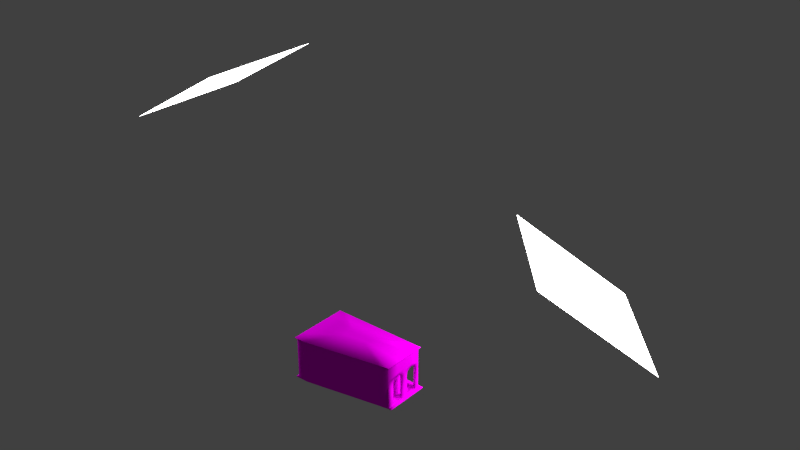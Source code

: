 # Source: EdificioCavourVagoncino1.blend  (saved by Blender 2.76.0; exported with 4.5.12 LTS)
import bpy
from mathutils import Matrix  # noqa: F401  (used for matrix-valued properties, if any)

bpy.ops.wm.read_factory_settings(use_empty=True)
scene = bpy.context.scene
scene.name = 'Scene'

# ---- collections
col_collection_1 = bpy.data.collections.new('Collection 1'); scene.collection.children.link(col_collection_1)

# ---- images (referenced by path relative to the original .blend; pixels are not part of the script)
import os
ASSET_DIR = os.environ.get("B2B_ASSET_DIR", "")  # directory of the original .blend (textures are referenced by path, not embedded)
HERE = os.path.dirname(os.path.abspath(__file__))  # packed textures are extracted next to this script under _unpacked/

def load_image(name, relpath, width, height, colorspace="sRGB"):
    """Load a texture the original file referenced (path relative to the .blend, or extracted next to this script)."""
    p = next((c for c in (os.path.join(HERE, relpath), os.path.join(ASSET_DIR, relpath)) if relpath and os.path.exists(c)), "")
    if p:
        img = bpy.data.images.load(p, check_existing=True)
        img.name = name
    else:  # same state as the original file: an image datablock whose file is absent (Cycles renders it pink)
        img = bpy.data.images.new(name, width, height)
        img.source = "FILE"
        img.filepath = "//" + (relpath or name)
    img.colorspace_settings.name = colorspace
    return img
img_edificiocavourvagoncino_txt_png = load_image('EdificioCavourVagoncino_TXT.png', 'EdificioCavourVagoncino_TXT.png', 1024, 1024, 'sRGB')

# ---- materials (node trees are filled in below, after node groups)
mat_material_002 = bpy.data.materials.new('Material.002')
mat_material_002.alpha_threshold = 0.0
mat_material_002.roughness = 0.5
mat_material_001 = bpy.data.materials.new('Material.001')
mat_material_001.alpha_threshold = 0.0
mat_material_001.roughness = 0.5

# ---- material node trees
mat_material_002.use_nodes = True; mat_material_002.node_tree.nodes.clear()
_N = mat_material_002.node_tree.nodes; _L = mat_material_002.node_tree.links
n0 = _N.new('ShaderNodeOutputMaterial'); n0.name = 'Material Output'; n0.location = (300, 300)
n1 = _N.new('ShaderNodeEmission'); n1.name = 'Emission'; n1.location = (10, 300)
n1.inputs[0].default_value = (0.8, 0.8, 0.8, 1.0)
n1.inputs[1].default_value = 10.0
_L.new(n1.outputs[0], n0.inputs[0])
n0.is_active_output = True
mat_material_001.use_nodes = True; mat_material_001.node_tree.nodes.clear()
_N = mat_material_001.node_tree.nodes; _L = mat_material_001.node_tree.links
n0 = _N.new('ShaderNodeOutputMaterial'); n0.name = 'Material Output'; n0.location = (300, 300)
n1 = _N.new('ShaderNodeBsdfDiffuse'); n1.name = 'Diffuse BSDF'; n1.location = (10, 300)
n2 = _N.new('ShaderNodeTexImage'); n2.name = 'Image Texture'; n2.location = (-288, 299)
n2.width = 140
n2.image = img_edificiocavourvagoncino_txt_png
_L.new(n1.outputs[0], n0.inputs[0])
_L.new(n2.outputs[0], n1.inputs[0])
n0.is_active_output = True

# ---- world
world_world = bpy.data.worlds.new('World'); scene.world = world_world
world_world.color = (0.05088, 0.05088, 0.05088)
world_world.use_sun_shadow = False
world_world.sun_shadow_jitter_overblur = 0.0
world_world.cycles.sampling_method = 'MANUAL'
world_world.cycles.sample_map_resolution = 256

# ---- meshes
me_plane_001 = bpy.data.meshes.new('Plane.001')
me_plane_001.from_pydata([(-1.0, -1.0, 0.0), (1.0, -1.0, 0.0), (-1.0, 1.0, 0.0), (1.0, 1.0, 0.0)], [], [(0, 1, 3, 2)])
me_plane_001.materials.append(mat_material_002)
me_plane_001.use_remesh_preserve_volume = False
me_plane_001.use_remesh_preserve_attributes = False
me_plane_001.use_mirror_vertex_groups = False
me_plane_001.update()
me_plane = bpy.data.meshes.new('Plane')
me_plane.from_pydata([(-1.0, -1.0, 0.0), (1.0, -1.0, 0.0), (-1.0, 1.0, 0.0), (1.0, 1.0, 0.0)], [], [(0, 1, 3, 2)])
me_plane.materials.append(mat_material_002)
me_plane.use_remesh_preserve_volume = False
me_plane.use_remesh_preserve_attributes = False
me_plane.use_mirror_vertex_groups = False
me_plane.update()
me_circle = bpy.data.meshes.new('Circle')
me_circle.from_pydata([(4.014, -1.155, 1.601), (3.845, -0.4283, 0.1812), (3.845, -0.5381, 0.01683), (3.845, -0.5767, -0.1771), (3.845, -0.8949, 0.2911), (3.845, -0.8949, 0.3296), (3.845, -0.8949, -0.1771), (3.845, -0.8949, 0.01683), (3.845, -0.8949, 0.1812), (4.014, -0.5767, -1.983), (4.014, -1.155, -1.983), (4.014, -0.2639, 0.2911), (4.014, -0.4283, 0.1812), (4.014, -0.5381, 0.01683), (4.014, -0.5767, -0.1771), (4.014, -1.155, 0.2911), (4.014, -1.155, 0.3296), (4.014, -1.155, -0.1771), (4.014, -1.155, 0.01683), (4.014, -1.155, 0.1812), (3.845, -0.2639, 0.2911), (3.845, -0.8949, -1.983), (3.845, -0.5767, -1.983), (4.144, -1.237, 1.571), (4.144, -1.237, 1.619), (3.339, -0.8949, 0.3296), (3.339, -0.8949, -1.983), (4.144, -0.5767, -1.983), (4.144, -1.155, -1.983), (4.144, -0.5767, -2.055), (4.144, -1.155, -2.055), (4.281, -0.5767, -2.055), (4.281, -1.155, -2.055), (4.281, -0.5767, -2.126), (4.281, -1.155, -2.126), (4.014, -1.155, 0.5418), (4.014, -1.155, 1.508), (-3.186, -2.509, 0.2905), (-3.186, -2.509, 0.3296), (-3.186, -2.509, 1.601), (-3.186, -2.509, 0.1806), (-3.186, -2.509, 0.01624), (-3.186, -2.509, -0.1777), (-4.014, -2.509, 0.1806), (-4.014, -2.509, 0.01624), (-4.014, -2.509, -0.1777), (-3.186, -2.509, -1.983), (-4.014, -2.509, -1.983), (-4.014, -2.509, 1.6), (-3.845, -0.4283, 0.1812), (-3.845, -0.5381, 0.01683), (-3.845, -0.5767, -0.1771), (-3.845, -1.468, 0.2911), (-3.845, -1.662, 0.3296), (-3.339, -2.326, 0.2905), (-3.339, -2.326, 0.3296), (-3.339, -2.326, -1.983), (-3.339, -2.326, 0.1806), (-3.339, -2.326, 0.01624), (-3.339, -2.326, -0.1777), (3.339, -0.8949, -0.1771), (-3.845, -1.155, -0.1771), (-3.845, -2.326, 0.1806), (-3.845, -2.326, 0.01624), (-3.845, -2.326, -0.1777), (-3.845, -2.326, -1.983), (-3.845, -1.194, 0.01683), (-3.845, -1.859, 0.2905), (-3.845, -1.304, 0.1812), (-4.014, -2.509, 0.329), (-4.014, -2.172, -1.983), (-4.014, -2.509, 0.2905), (-4.014, -2.172, -0.1777), (-4.014, -2.134, 0.01624), (-4.014, -2.024, 0.1806), (-4.014, -1.662, 1.601), (-4.014, -0.5767, -1.983), (-4.014, -1.155, -1.983), (-4.014, -0.2639, 0.2911), (-4.014, -0.4283, 0.1812), (-4.014, -0.5381, 0.01683), (-4.014, -0.5767, -0.1771), (-4.014, -1.468, 0.2911), (-4.014, -1.662, 0.3296), (-4.014, -1.155, -0.1771), (-4.014, -1.194, 0.01683), (-4.014, -1.859, 0.2905), (-4.014, -1.304, 0.1812), (-3.845, -0.2639, 0.2911), (-3.845, -1.155, -1.983), (-3.845, -0.5767, -1.983), (-3.845, -2.024, 0.1806), (-3.845, -2.134, 0.01624), (-3.845, -2.172, -0.1777), (-3.845, -2.172, -1.983), (-3.845, -2.326, 0.2905), (-3.845, -2.326, 0.3296), (-3.186, -2.64, 1.571), (-4.144, -2.64, 1.57), (-4.144, -1.662, 1.571), (-3.186, -2.64, 1.619), (-4.144, -2.64, 1.619), (-4.144, -1.662, 1.619), (-3.339, -1.326, 0.3296), (-3.339, -1.326, -1.983), (-4.144, -2.509, -1.983), (-4.144, -2.172, -1.983), (-4.144, -0.5767, -1.983), (-4.144, -1.155, -1.983), (-4.144, -2.509, -2.055), (4.144, -1.155, -2.126), (-4.144, -2.172, -2.055), (-4.144, -0.5767, -2.055), (-4.144, -1.155, -2.055), (-3.186, -2.509, -2.055), (-4.281, -2.509, -2.055), (-4.144, -2.509, -2.126), (-4.281, -2.509, -2.126), (-4.281, -2.172, -2.055), (-4.281, -0.5767, -2.055), (-4.281, -1.155, -2.055), (-3.186, -2.509, -2.126), (-4.281, -2.172, -2.126), (-4.281, -0.5767, -2.126), (-4.281, -1.155, -2.126), (-4.014, -0.8659, -1.983), (-4.014, -0.8659, 0.1812), (-4.014, -0.8659, -0.1771), (-4.014, -0.8659, 0.2911), (-4.014, -0.8659, 0.01683), (-4.014, -0.8659, 1.601), (-4.014, -0.865, 0.329), (-4.144, -0.8659, 1.571), (-4.144, -0.8659, 1.619), (-4.144, -0.8659, -1.983), (-4.144, -0.8659, -2.055), (-4.281, -0.8659, -2.055), (-4.281, -0.8659, -2.126), (-3.186, -2.509, 0.5418), (-4.014, -1.662, 0.5418), (-4.014, -2.509, 0.5412), (-4.014, -0.8652, 0.5413), (-3.186, -2.509, 1.508), (-4.014, -1.662, 1.508), (-4.014, -2.509, 1.508), (-4.014, -0.8658, 1.508), (2.827, 2.373, 0.1812), (3.383, 2.373, 0.2905), (2.718, 2.373, 0.01683), (1.085, 2.373, -0.1783), (1.124, 2.373, 0.01561), (1.234, 2.373, 0.18), (1.398, 2.373, 0.2898), (1.592, 2.373, 0.3284), (0.5067, 2.373, -0.1783), (0.4682, 2.373, 0.01561), (0.3583, 2.373, 0.18), (0.1939, 2.373, 0.2898), (2.679, 2.373, -0.1771), (1.085, 2.373, -1.983), (0.5067, 2.373, -1.983), (3.186, 2.373, 0.3296), (1.592, 2.373, 1.601), (2.992, 2.373, 0.2911), (2.101, 2.373, -0.1771), (2.062, 2.373, 0.01683), (1.952, 2.373, 0.1812), (1.788, 2.373, 0.2911), (2.679, 2.373, -1.983), (2.101, 2.373, -1.983), (3.186, 2.373, 1.601), (3.548, 2.373, 0.1806), (3.657, 2.373, 0.01624), (3.696, 2.373, -0.1777), (4.014, 2.373, 0.1806), (4.014, 2.373, 0.01624), (4.014, 2.373, -0.1777), (3.696, 2.373, -1.983), (4.014, 2.373, -1.983), (4.014, 2.373, 1.6), (3.845, 0.292, 0.1812), (3.845, 0.4019, 0.01683), (3.845, 0.4404, -0.1771), (3.845, 1.332, 0.2911), (3.845, 1.526, 0.3296), (2.827, 2.19, 0.1812), (3.383, 2.19, 0.2905), (2.718, 2.19, 0.01683), (1.085, 2.19, -0.1783), (1.124, 2.19, 0.01561), (1.234, 2.19, 0.18), (1.398, 2.19, 0.2898), (1.592, 2.19, 0.3284), (0.5067, 2.19, -0.1783), (0.4682, 2.19, 0.01561), (0.3583, 2.19, 0.18), (0.1939, 2.19, 0.2898), (2.679, 2.19, -0.1771), (1.085, 2.19, -1.983), (0.5067, 2.19, -1.983), (3.186, 2.19, 0.3296), (2.992, 2.19, 0.2911), (2.101, 2.19, -0.1771), (2.062, 2.19, 0.01683), (1.952, 2.19, 0.1812), (1.788, 2.19, 0.2911), (2.679, 2.19, -1.983), (2.101, 2.19, -1.983), (3.548, 2.19, 0.1806), (3.657, 2.19, 0.01624), (3.696, 2.19, -0.1777), (3.696, 2.19, -1.983), (3.845, 1.019, -0.1771), (3.845, -0.06812, 0.3284), (3.845, 2.19, 0.1806), (3.845, 2.19, 0.01624), (3.845, 2.19, -0.1777), (3.845, 2.19, -1.983), (3.845, 1.058, 0.01683), (3.845, 1.723, 0.2905), (3.845, 1.167, 0.1812), (4.014, 2.373, 0.329), (4.014, 2.036, -1.983), (4.014, 2.373, 0.2905), (4.014, 2.036, -0.1777), (4.014, 1.997, 0.01624), (4.014, 1.888, 0.1806), (4.014, 1.526, 1.601), (4.014, 0.4404, -1.983), (4.014, 1.019, -1.983), (4.014, 0.1276, 0.2911), (4.014, 0.292, 0.1812), (4.014, 0.4019, 0.01683), (4.014, 0.4404, -0.1771), (4.014, 1.332, 0.2911), (4.014, -0.06812, 1.601), (4.014, 1.526, 0.3296), (4.014, 1.019, -0.1771), (4.014, -0.06812, 0.3284), (4.014, 1.058, 0.01683), (4.014, 1.723, 0.2905), (4.014, 1.167, 0.1812), (3.845, 0.1276, 0.2911), (3.845, 1.019, -1.983), (3.845, 0.4404, -1.983), (3.845, 1.888, 0.1806), (3.845, 1.997, 0.01624), (3.845, 2.036, -0.1777), (3.845, 2.036, -1.983), (3.845, 2.19, 0.2905), (3.845, 2.19, 0.3296), (1.592, 2.503, 1.571), (3.186, 2.503, 1.571), (4.144, 2.503, 1.57), (4.144, 1.526, 1.571), (4.144, -0.06812, 1.571), (1.592, -1.725, 1.619), (3.186, -1.417, 1.619), (4.144, 1.526, 1.619), (4.144, -0.06812, 1.619), (1.592, 1.574, 0.3284), (3.339, 1.574, 0.3296), (3.339, -0.06812, 0.3284), (1.592, 1.574, -1.983), (3.339, 1.574, -1.983), (3.339, -0.06812, -1.983), (4.144, 2.503, -1.983), (4.144, 2.036, -1.983), (4.144, 0.4404, -1.983), (4.144, 1.019, -1.983), (1.085, 2.503, -1.983), (0.5067, 2.503, -1.983), (2.679, 2.503, -1.983), (2.101, 2.503, -1.983), (3.696, 2.503, -1.983), (4.144, 2.503, -2.055), (4.144, 2.036, -2.055), (4.144, 0.4404, -2.055), (4.144, 1.019, -2.055), (1.085, 2.503, -2.055), (0.5067, 2.503, -2.055), (2.679, 2.503, -2.055), (2.101, 2.503, -2.055), (3.696, 2.503, -2.055), (4.281, 2.64, -2.055), (1.085, 2.64, -2.055), (0.5067, 2.64, -2.055), (2.679, 2.64, -2.055), (2.101, 2.64, -2.055), (3.696, 2.64, -2.055), (4.281, 2.64, -2.126), (4.281, 2.036, -2.055), (4.281, 0.4404, -2.055), (4.281, 1.019, -2.055), (1.085, 2.64, -2.126), (0.5067, 2.64, -2.126), (2.679, 2.64, -2.126), (2.101, 2.64, -2.126), (3.696, 2.64, -2.126), (4.281, 2.036, -2.126), (4.281, 0.4404, -2.126), (4.281, 1.019, -2.126), (0.796, 2.373, -0.1783), (0.796, 2.373, 0.01561), (0.796, 2.373, 0.18), (0.796, 2.373, 0.2898), (0.796, 2.373, -1.983), (0.796, 2.373, 1.601), (0.796, 2.373, 0.329), (0.796, 2.503, 1.571), (0.796, -1.875, 1.619), (0.796, 2.503, -1.983), (0.796, 2.503, -2.055), (0.796, 2.64, -2.055), (0.796, 2.64, -2.126), (2.39, 2.373, -0.1771), (2.39, 2.373, 0.01683), (2.39, 2.373, 0.1812), (2.39, 2.373, 0.2911), (2.39, 2.373, -1.983), (2.389, 2.373, 1.601), (2.389, 2.373, 0.329), (4.014, 0.7297, -1.983), (4.014, 0.7297, 0.1812), (4.014, 0.7297, -0.1771), (4.014, 0.7297, 0.2911), (4.014, 0.7297, 0.01683), (4.014, 0.7297, 1.601), (4.014, 0.7288, 0.329), (2.389, 2.503, 1.571), (4.144, 0.7297, 1.571), (2.389, -1.571, 1.619), (4.144, 0.7297, 1.619), (4.144, 0.7297, -1.983), (2.39, 2.503, -1.983), (4.144, 0.7297, -2.055), (2.39, 2.503, -2.055), (2.39, 2.64, -2.055), (4.281, 0.7297, -2.055), (2.39, 2.64, -2.126), (4.281, 0.7297, -2.126), (1.592, 2.373, 0.5408), (3.186, 2.373, 0.5418), (4.014, 1.526, 0.5418), (4.014, -0.06812, 0.5408), (4.014, 2.373, 0.5412), (0.796, 2.373, 0.5413), (4.014, 0.7289, 0.5413), (2.389, 2.373, 0.5413), (1.592, 2.373, 1.508), (3.186, 2.373, 1.508), (4.014, 1.526, 1.508), (4.014, -0.06812, 1.508), (0.796, 2.373, 1.508), (2.389, 2.373, 1.508), (4.014, 2.373, 1.508), (4.014, 0.7295, 1.508), (-2.827, 2.373, 0.1812), (-3.383, 2.373, 0.2905), (-2.718, 2.373, 0.01683), (-1.085, 2.373, -0.1783), (-1.124, 2.373, 0.01561), (-1.234, 2.373, 0.18), (-1.398, 2.373, 0.2898), (-1.592, 2.373, 0.3284), (-0.5067, 2.373, -0.1783), (-0.4682, 2.373, 0.01561), (-0.3583, 2.373, 0.18), (-0.1939, 2.373, 0.2898), (-2.679, 2.373, -0.1771), (-1.085, 2.373, -1.983), (-0.5067, 2.373, -1.983), (-3.186, 2.373, 0.3296), (-1.592, 2.373, 1.601), (-2.992, 2.373, 0.2911), (-2.101, 2.373, -0.1771), (-2.062, 2.373, 0.01683), (-1.952, 2.373, 0.1812), (-1.788, 2.373, 0.2911), (-2.679, 2.373, -1.983), (-2.101, 2.373, -1.983), (-3.186, 2.373, 1.601), (-3.548, 2.373, 0.1806), (-3.657, 2.373, 0.01624), (-3.696, 2.373, -0.1777), (-4.014, 2.373, 0.1806), (-4.014, 2.373, 0.01624), (-4.014, 2.373, -0.1777), (-3.696, 2.373, -1.983), (-4.014, 2.373, -1.983), (-4.014, 2.373, 1.6), (-3.845, 0.292, 0.1812), (-3.845, 0.4019, 0.01683), (-3.845, 0.4404, -0.1771), (-3.845, 1.332, 0.2911), (-3.845, 1.526, 0.3296), (-2.827, 2.19, 0.1812), (-3.383, 2.19, 0.2905), (-2.718, 2.19, 0.01683), (-1.085, 2.19, -0.1783), (-1.124, 2.19, 0.01561), (-1.234, 2.19, 0.18), (-1.398, 2.19, 0.2898), (-1.592, 2.19, 0.3284), (-0.5067, 2.19, -0.1783), (-0.4682, 2.19, 0.01561), (-0.3583, 2.19, 0.18), (-0.1939, 2.19, 0.2898), (-2.679, 2.19, -0.1771), (-1.085, 2.19, -1.983), (-0.5067, 2.19, -1.983), (-3.186, 2.19, 0.3296), (-2.992, 2.19, 0.2911), (-2.101, 2.19, -0.1771), (-2.062, 2.19, 0.01683), (-1.952, 2.19, 0.1812), (-1.788, 2.19, 0.2911), (-2.679, 2.19, -1.983), (-2.101, 2.19, -1.983), (-3.548, 2.19, 0.1806), (-3.657, 2.19, 0.01624), (-3.696, 2.19, -0.1777), (-3.696, 2.19, -1.983), (-3.845, 1.019, -0.1771), (-3.845, -0.06812, 0.3284), (-3.845, 2.19, 0.1806), (-3.845, 2.19, 0.01624), (-3.845, 2.19, -0.1777), (-3.845, 2.19, -1.983), (-3.845, 1.058, 0.01683), (-3.845, 1.723, 0.2905), (-3.845, 1.167, 0.1812), (-4.014, 2.373, 0.329), (-4.014, 2.036, -1.983), (-4.014, 2.373, 0.2905), (-4.014, 2.036, -0.1777), (-4.014, 1.997, 0.01624), (-4.014, 1.888, 0.1806), (-4.014, 1.526, 1.601), (-4.014, 0.4404, -1.983), (-4.014, 1.019, -1.983), (-4.014, 0.1276, 0.2911), (-4.014, 0.292, 0.1812), (-4.014, 0.4019, 0.01683), (-4.014, 0.4404, -0.1771), (-4.014, 1.332, 0.2911), (-4.014, -0.06812, 1.601), (-4.014, 1.526, 0.3296), (-4.014, 1.019, -0.1771), (-4.014, -0.06812, 0.3284), (-4.014, 1.058, 0.01683), (-4.014, 1.723, 0.2905), (-4.014, 1.167, 0.1812), (-3.845, 0.1276, 0.2911), (-3.845, 1.019, -1.983), (-3.845, 0.4404, -1.983), (-3.845, 1.888, 0.1806), (-3.845, 1.997, 0.01624), (-3.845, 2.036, -0.1777), (-3.845, 2.036, -1.983), (-3.845, 2.19, 0.2905), (-3.845, 2.19, 0.3296), (-1.592, 2.503, 1.571), (-3.186, 2.503, 1.571), (-4.144, 2.503, 1.57), (-4.144, 1.526, 1.571), (-4.144, -0.06812, 1.571), (-1.592, -2.336, 1.619), (-4.144, 1.526, 1.619), (-4.144, -0.06812, 1.619), (-1.592, 1.574, 0.3284), (-3.339, 1.574, 0.3296), (-3.339, -0.06812, 0.3284), (-1.592, 1.574, -1.983), (-3.339, 1.574, -1.983), (-3.339, -0.06812, -1.983), (-4.144, 2.503, -1.983), (-4.144, 2.036, -1.983), (-4.144, 0.4404, -1.983), (-4.144, 1.019, -1.983), (-1.085, 2.503, -1.983), (-0.5067, 2.503, -1.983), (-2.679, 2.503, -1.983), (-2.101, 2.503, -1.983), (-3.696, 2.503, -1.983), (-4.144, 2.503, -2.055), (-4.144, 2.036, -2.055), (-4.144, 0.4404, -2.055), (-4.144, 1.019, -2.055), (-1.085, 2.503, -2.055), (-0.5067, 2.503, -2.055), (-2.679, 2.503, -2.055), (-2.101, 2.503, -2.055), (-3.696, 2.503, -2.055), (-4.281, 2.64, -2.055), (-1.085, 2.64, -2.055), (-0.5067, 2.64, -2.055), (-2.679, 2.64, -2.055), (-2.101, 2.64, -2.055), (-3.696, 2.64, -2.055), (-4.281, 2.64, -2.126), (-4.281, 2.036, -2.055), (-4.281, 0.4404, -2.055), (-4.281, 1.019, -2.055), (-1.085, 2.64, -2.126), (-0.5067, 2.64, -2.126), (-2.679, 2.64, -2.126), (-2.101, 2.64, -2.126), (-3.696, 2.64, -2.126), (-4.281, 2.036, -2.126), (-4.281, 0.4404, -2.126), (-4.281, 1.019, -2.126), (0.0, 2.373, 0.3296), (0.0, 2.373, 1.601), (0.0, 2.19, 0.3296), (0.0, 2.503, 1.571), (0.0, -2.029, 1.619), (0.0, 1.574, 0.3296), (0.0, 1.574, -1.983), (0.0, 2.373, -1.983), (0.0, 2.19, -1.983), (0.0, 2.503, -1.983), (0.0, 2.503, -2.055), (0.0, 2.64, -2.055), (0.0, 2.64, -2.126), (-0.796, 2.373, -0.1783), (-0.796, 2.373, 0.01561), (-0.796, 2.373, 0.18), (-0.796, 2.373, 0.2898), (-0.796, 2.373, -1.983), (-0.796, 2.373, 1.601), (-0.796, 2.373, 0.329), (-0.796, 2.503, 1.571), (-0.796, -2.182, 1.619), (-0.796, 2.503, -1.983), (-0.796, 2.503, -2.055), (-0.796, 2.64, -2.055), (-0.796, 2.64, -2.126), (-2.39, 2.373, -0.1771), (-2.39, 2.373, 0.01683), (-2.39, 2.373, 0.1812), (-2.39, 2.373, 0.2911), (-2.39, 2.373, -1.983), (-2.389, 2.373, 1.601), (-2.389, 2.373, 0.329), (-4.014, 0.7297, -1.983), (-4.014, 0.7297, 0.1812), (-4.014, 0.7297, -0.1771), (-4.014, 0.7297, 0.2911), (-4.014, 0.7297, 0.01683), (-4.014, 0.7297, 1.601), (-4.014, 0.7288, 0.329), (-2.389, 2.503, 1.571), (-4.144, 0.7297, 1.571), (-2.389, -2.486, 1.619), (-4.144, 0.7297, 1.619), (-4.144, 0.7297, -1.983), (-2.39, 2.503, -1.983), (-4.144, 0.7297, -2.055), (-2.39, 2.503, -2.055), (-2.39, 2.64, -2.055), (-4.281, 0.7297, -2.055), (-2.39, 2.64, -2.126), (-4.281, 0.7297, -2.126), (0.0, 2.373, 0.5418), (-1.592, 2.373, 0.5408), (-3.186, 2.373, 0.5418), (-4.014, 1.526, 0.5418), (-4.014, -0.06812, 0.5408), (-4.014, 2.373, 0.5412), (-0.796, 2.373, 0.5413), (-4.014, 0.7289, 0.5413), (-2.389, 2.373, 0.5413), (0.0, 2.373, 1.508), (-1.592, 2.373, 1.508), (-3.186, 2.373, 1.508), (-4.014, 1.526, 1.508), (-4.014, -0.06812, 1.508), (-0.796, 2.373, 1.508), (-2.389, 2.373, 1.508), (-4.014, 2.373, 1.508), (-4.014, 0.7295, 1.508), (3.845, -0.06812, -1.983), (4.014, -0.06812, -1.983), (4.144, -0.06812, -1.983), (4.144, -0.06812, -2.055), (4.281, -0.06812, -2.055), (4.281, -0.06812, -2.126), (-3.845, -0.06812, -1.983), (-4.014, -0.06812, -1.983), (-4.144, -0.06812, -1.983), (-4.144, -0.06812, -2.055), (-4.281, -0.06812, -2.055), (-4.281, -0.06812, -2.126), (3.339, -0.06812, -0.1771), (-3.339, -1.326, -0.1771), (-3.339, -0.06812, -0.1771), (3.339, 1.574, -0.1771), (0.0, 1.574, -0.1771), (1.592, 1.574, -0.1771), (-3.339, 1.574, -0.1771), (-1.592, 1.574, -0.1771), (3.339, -0.06812, 0.01683), (-3.339, -1.326, 0.01683), (-3.339, -0.06812, 0.01683), (3.339, -0.8949, 0.01683), (1.592, 1.574, 0.01683), (-1.592, 1.574, 0.01683), (3.339, 1.574, 0.01683), (0.0, 1.574, 0.01683), (-3.339, 1.574, 0.01683), (3.339, -0.06812, 0.1812), (-3.339, -0.06812, 0.1812), (1.592, 1.574, 0.1812), (-1.592, 1.574, 0.1812), (-3.339, -1.326, 0.1812), (3.339, -0.8949, 0.1812), (3.339, 1.574, 0.1812), (0.0, 1.574, 0.1812), (-3.339, 1.574, 0.1812), (3.339, -0.06812, 0.2911), (-3.339, -0.06812, 0.2911), (1.592, 1.574, 0.2911), (-1.592, 1.574, 0.2911), (-3.339, -1.326, 0.2911), (3.339, -0.8949, 0.2911), (3.339, 1.574, 0.2911), (0.0, 1.574, 0.2911), (-3.339, 1.574, 0.2911), (4.014, -1.155, -2.055), (4.014, -1.155, -2.126), (-4.014, -2.509, -2.126), (-4.014, -2.509, -2.055), (1.592, -1.725, 1.571), (3.186, -1.417, 1.571), (0.796, -1.875, 1.571), (2.389, -1.571, 1.571), (-1.592, -2.336, 1.571), (0.0, -2.029, 1.571), (-0.796, -2.182, 1.571), (-2.389, -2.486, 1.571), (1.592, -1.601, -2.126), (3.186, -1.293, -2.126), (0.796, -1.75, -2.126), (2.389, -1.447, -2.126), (-1.592, -2.212, -2.126), (0.0, -1.904, -2.126), (-0.796, -2.058, -2.126), (-2.389, -2.361, -2.126), (3.186, -1.29, 1.601), (-0.796, -2.055, 1.601), (0.0, -1.902, 1.601), (0.796, -1.748, 1.601), (1.592, -1.598, 1.601), (-1.592, -2.209, 1.601), (2.389, -1.444, 1.601), (-2.389, -2.359, 1.601), (3.186, -1.292, 1.508), (-0.796, -2.057, 1.508), (0.796, -1.749, 1.508), (-1.592, -2.211, 1.508), (2.389, -1.446, 1.508), (0.0, -1.903, 1.508), (1.592, -1.599, 1.508), (-2.389, -2.36, 1.508), (3.186, -1.292, 0.5418), (-0.796, -2.057, 0.5418), (0.796, -1.75, 0.5418), (-1.592, -2.211, 0.5418), (2.389, -1.446, 0.5418), (0.0, -1.904, 0.5418), (1.592, -1.6, 0.5418), (-2.389, -2.361, 0.5418), (3.186, -1.293, 0.3296), (-0.796, -2.058, 0.3296), (0.796, -1.75, 0.3296), (-1.592, -2.212, 0.3296), (2.389, -1.447, 0.3296), (0.0, -1.904, 0.3296), (1.592, -1.6, 0.3296), (-2.389, -2.361, 0.3296), (3.186, -1.293, 0.2905), (-0.796, -2.058, 0.2905), (0.796, -1.75, 0.2905), (-1.592, -2.212, 0.2905), (2.389, -1.447, 0.2905), (0.0, -1.904, 0.2905), (1.592, -1.601, 0.2905), (-2.389, -2.361, 0.2905), (3.186, -1.293, 0.1806), (-0.796, -2.058, 0.1806), (0.796, -1.75, 0.1806), (-1.592, -2.212, 0.1806), (2.389, -1.447, 0.1806), (0.0, -1.904, 0.1806), (1.592, -1.601, 0.1806), (-2.389, -2.361, 0.1806), (3.186, -1.293, 0.01624), (-0.796, -2.058, 0.01624), (0.796, -1.75, 0.01624), (-1.592, -2.212, 0.01624), (2.389, -1.447, 0.01624), (0.0, -1.904, 0.01624), (1.592, -1.601, 0.01624), (-2.389, -2.361, 0.01624), (3.186, -1.293, -0.1777), (-0.796, -2.058, -0.1777), (0.796, -1.75, -0.1777), (-1.592, -2.212, -0.1777), (2.389, -1.447, -0.1777), (0.0, -1.904, -0.1777), (1.592, -1.601, -0.1777), (-2.389, -2.361, -0.1777), (3.186, -1.293, -1.983), (-0.796, -2.058, -1.983), (0.796, -1.75, -1.983), (-1.592, -2.212, -1.983), (2.389, -1.447, -1.983), (0.0, -1.904, -1.983), (1.592, -1.601, -1.983), (-2.389, -2.361, -1.983), (3.186, -1.293, -2.055), (-0.796, -2.058, -2.055), (0.796, -1.75, -2.055), (-1.592, -2.212, -2.055), (2.389, -1.447, -2.055), (0.0, -1.904, -2.055), (1.592, -1.601, -2.055), (-2.389, -2.361, -2.055), (1.592, 2.503, 1.619), (3.186, 2.503, 1.619), (4.144, 2.503, 1.619), (0.796, 2.503, 1.619), (2.389, 2.503, 1.619), (-1.592, 2.503, 1.619), (-3.186, 2.503, 1.619), (-4.144, 2.503, 1.619), (0.0, 2.503, 1.619), (-0.796, 2.503, 1.619), (-2.389, 2.503, 1.619), (-1.255, -0.6829, 2.039), (-1.255, -0.3153, 2.039), (1.255, 0.4256, 2.039), (1.255, -0.06812, 2.039), (1.255, 0.179, 2.039), (-1.255, 0.6476, 2.039), (-1.255, -0.06812, 2.039), (-1.255, 0.179, 2.039), (1.255, -0.32, 2.039), (-1.05, -0.6829, 2.039), (0.4823, -0.4463, 2.039), (0.9651, -0.3667, 2.039), (0.2411, -0.485, 2.039), (0.7237, -0.4065, 2.039), (-0.4823, -0.6044, 2.039), (0.0, -0.5248, 2.039), (-0.2411, -0.5646, 2.039), (-0.8201, -0.6601, 2.039), (0.4823, 0.6476, 2.039), (0.9651, 0.6476, 2.039), (1.255, 0.6476, 2.039), (0.2411, 0.6476, 2.039), (0.7237, 0.6476, 2.039), (-0.4823, 0.6476, 2.039), (-0.9651, 0.6476, 2.039), (0.0, 0.6476, 2.039), (-0.2411, 0.6476, 2.039), (-0.7237, 0.6476, 2.039), (0.2411, 0.08132, 2.039), (0.0, 0.06142, 2.039), (-0.2411, 0.04152, 2.039), (-0.4823, 0.02162, 2.039), (-0.7719, -0.006227, 2.039), (-1.008, -0.01762, 2.039), (0.9651, 0.1405, 2.039), (0.7237, 0.1206, 2.039), (0.4823, 0.1007, 2.039), (0.2411, -0.1848, 2.039), (0.0, -0.2147, 2.039), (-0.2411, -0.2445, 2.039), (-0.4823, -0.2744, 2.039), (-0.796, -0.3162, 2.039), (-1.029, -0.3333, 2.039), (0.9651, -0.09613, 2.039), (0.7237, -0.126, 2.039), (0.4823, -0.1558, 2.039), (0.2411, 0.3398, 2.039), (0.0, 0.3289, 2.039), (-0.2411, 0.3181, 2.039), (-0.4823, 0.3073, 2.039), (-0.7499, 0.2922, 2.039), (-0.9882, 0.286, 2.039), (0.9651, 0.3719, 2.039), (0.7237, 0.3611, 2.039), (0.4823, 0.3503, 2.039)], [], [(11, 20, 213, 238), (20, 1, 8, 4), (4, 5, 213, 20), (12, 1, 20, 11), (2, 7, 8, 1), (14, 3, 2, 13), (3, 6, 7, 2), (344, 35, 16, 238), (21, 6, 3, 22), (15, 11, 238, 16), (17, 10, 9, 14), (18, 13, 12, 19), (13, 2, 1, 12), (9, 22, 3, 14), (17, 14, 13, 18), (19, 12, 11, 15), (235, 255, 23, 0), (213, 5, 25, 262), (594, 60, 26, 265), (21, 22, 265, 26), (23, 255, 259, 24), (9, 10, 28, 27), (27, 28, 30, 29), (29, 30, 32, 31), (352, 36, 35, 344), (235, 0, 36, 352), (41, 40, 43, 44), (42, 41, 44, 45), (42, 45, 47, 46), (72, 45, 44, 73), (70, 72, 93, 94), (78, 449, 424, 88), (67, 53, 96, 95), (88, 52, 68, 49), (52, 88, 424, 53), (73, 74, 91, 92), (58, 63, 62, 57), (144, 48, 75, 143), (73, 44, 43, 74), (607, 609, 598, 601), (59, 64, 63, 58), (72, 73, 92, 93), (82, 87, 68, 52), (79, 78, 88, 49), (50, 49, 68, 66), (81, 80, 50, 51), (51, 50, 66, 61), (74, 43, 71, 86), (40, 37, 71, 43), (145, 143, 75, 130), (128, 131, 449, 78), (89, 90, 51, 61), (127, 81, 76, 125), (129, 126, 79, 80), (127, 129, 80, 81), (87, 85, 66, 68), (85, 84, 61, 66), (86, 83, 53, 67), (80, 79, 49, 50), (83, 82, 52, 53), (86, 71, 69, 83), (144, 142, 39, 48), (76, 81, 51, 90), (84, 77, 89, 61), (74, 86, 67, 91), (126, 128, 78, 79), (37, 38, 69, 71), (91, 67, 95, 62), (92, 91, 62, 63), (54, 95, 96, 55), (57, 62, 95, 54), (94, 93, 64, 65), (72, 70, 47, 45), (93, 92, 63, 64), (39, 97, 98, 48), (48, 98, 99, 75), (130, 132, 466, 446), (97, 100, 101, 98), (98, 101, 102, 99), (132, 133, 469, 466), (424, 472, 103, 53), (96, 53, 103, 55), (596, 475, 104, 595), (77, 70, 94, 89), (610, 607, 601, 600), (65, 104, 89, 94), (89, 104, 475, 90), (125, 134, 108, 77), (77, 108, 106, 70), (70, 106, 105, 47), (108, 113, 111, 106), (134, 135, 113, 108), (115, 117, 116, 109), (135, 136, 120, 113), (113, 120, 118, 111), (120, 124, 122, 118), (118, 122, 117, 115), (136, 137, 124, 120), (119, 123, 137, 136), (112, 119, 136, 135), (107, 112, 135, 134), (76, 107, 134, 125), (99, 102, 133, 132), (75, 99, 132, 130), (87, 82, 128, 126), (84, 85, 129, 127), (85, 87, 126, 129), (84, 127, 125, 77), (82, 83, 131, 128), (577, 145, 130, 446), (449, 131, 141, 568), (69, 38, 138, 140), (131, 83, 139, 141), (69, 140, 139, 83), (568, 141, 145, 577), (140, 138, 142, 144), (141, 139, 143, 145), (140, 144, 143, 139), (303, 155, 156, 304), (302, 154, 155, 303), (304, 156, 157, 305), (172, 171, 174, 175), (302, 306, 160, 154), (315, 164, 165, 316), (316, 165, 166, 317), (317, 166, 167, 318), (315, 319, 169, 164), (353, 307, 162, 349), (173, 172, 175, 176), (173, 176, 178, 177), (354, 320, 170, 350), (318, 167, 153, 321), (206, 197, 202, 207), (224, 176, 175, 225), (222, 224, 247, 248), (198, 188, 193, 199), (202, 197, 187, 203), (203, 187, 185, 204), (230, 238, 213, 242), (195, 194, 189, 190), (219, 184, 250, 249), (242, 183, 220, 180), (183, 242, 213, 184), (155, 194, 195, 156), (164, 202, 203, 165), (156, 195, 196, 157), (157, 196, 514, 512), (165, 203, 204, 166), (173, 210, 209, 172), (146, 185, 187, 148), (166, 204, 205, 167), (147, 186, 200, 161), (161, 200, 201, 163), (163, 201, 185, 146), (148, 187, 197, 158), (160, 199, 193, 154), (150, 189, 188, 149), (169, 207, 202, 164), (149, 188, 198, 159), (151, 190, 189, 150), (158, 197, 206, 168), (172, 209, 208, 171), (152, 191, 190, 151), (171, 208, 186, 147), (153, 192, 191, 152), (154, 193, 194, 155), (167, 205, 192, 153), (177, 211, 210, 173), (201, 200, 192, 205), (514, 196, 191, 192), (195, 190, 191, 196), (193, 188, 189, 194), (225, 226, 245, 246), (205, 204, 185, 201), (209, 215, 214, 208), (355, 179, 227, 351), (225, 175, 174, 226), (211, 217, 216, 210), (210, 216, 215, 209), (224, 225, 246, 247), (234, 241, 220, 183), (231, 230, 242, 180), (181, 180, 220, 218), (233, 232, 181, 182), (182, 181, 218, 212), (226, 174, 223, 240), (171, 147, 223, 174), (356, 351, 227, 327), (325, 328, 238, 230), (243, 244, 182, 212), (324, 233, 228, 322), (326, 323, 231, 232), (324, 326, 232, 233), (241, 239, 218, 220), (239, 237, 212, 218), (240, 236, 184, 219), (232, 231, 180, 181), (236, 234, 183, 184), (240, 223, 221, 236), (355, 350, 170, 179), (228, 233, 182, 244), (237, 229, 243, 212), (226, 240, 219, 245), (323, 325, 230, 231), (147, 161, 221, 223), (245, 219, 249, 214), (246, 245, 214, 215), (186, 249, 250, 200), (208, 214, 249, 186), (248, 247, 216, 217), (224, 222, 178, 176), (305, 157, 512, 308), (247, 246, 215, 216), (170, 252, 253, 179), (179, 253, 254, 227), (320, 329, 252, 170), (327, 330, 255, 235), (307, 309, 251, 162), (330, 332, 259, 255), (192, 260, 517, 514), (213, 262, 261, 184), (200, 261, 260, 192), (250, 184, 261, 200), (594, 265, 264, 597), (599, 263, 518, 598), (597, 264, 263, 599), (207, 169, 159, 198), (168, 206, 211, 177), (229, 222, 248, 243), (160, 519, 520, 199), (518, 263, 199, 520), (199, 263, 207, 198), (206, 207, 263, 264), (217, 211, 206, 264), (217, 264, 243, 248), (243, 264, 265, 244), (322, 333, 269, 229), (229, 269, 267, 222), (222, 267, 266, 178), (306, 311, 271, 160), (169, 273, 270, 159), (160, 271, 521, 519), (177, 274, 272, 168), (271, 280, 522, 521), (319, 334, 273, 169), (178, 266, 274, 177), (311, 312, 280, 271), (269, 278, 276, 267), (333, 335, 278, 269), (266, 275, 283, 274), (273, 282, 279, 270), (334, 336, 282, 273), (274, 283, 281, 272), (267, 276, 275, 266), (312, 313, 286, 280), (280, 286, 523, 522), (282, 288, 285, 279), (336, 337, 288, 282), (275, 284, 289, 283), (283, 289, 287, 281), (284, 290, 298, 289), (335, 338, 293, 278), (278, 293, 291, 276), (276, 291, 284, 275), (288, 297, 294, 285), (293, 301, 299, 291), (289, 298, 296, 287), (337, 339, 297, 288), (291, 299, 290, 284), (338, 340, 301, 293), (286, 295, 524, 523), (313, 314, 295, 286), (285, 294, 314, 313), (279, 285, 313, 312), (270, 279, 312, 311), (159, 270, 311, 306), (513, 515, 309, 307), (152, 305, 308, 153), (573, 513, 307, 353), (149, 159, 306, 302), (151, 304, 305, 152), (149, 302, 303, 150), (150, 303, 304, 151), (292, 300, 340, 338), (287, 296, 339, 337), (277, 292, 338, 335), (281, 287, 337, 336), (272, 281, 336, 334), (268, 277, 335, 333), (168, 272, 334, 319), (228, 268, 333, 322), (254, 258, 332, 330), (227, 254, 330, 327), (162, 251, 329, 320), (241, 234, 325, 323), (237, 239, 326, 324), (239, 241, 323, 326), (237, 324, 322, 229), (234, 236, 328, 325), (352, 356, 327, 235), (163, 318, 321, 161), (349, 162, 320, 354), (158, 168, 319, 315), (146, 317, 318, 163), (148, 316, 317, 146), (158, 315, 316, 148), (153, 341, 348, 321), (238, 328, 347, 344), (512, 564, 346, 308), (221, 161, 342, 345), (328, 236, 343, 347), (221, 345, 343, 236), (321, 348, 342, 161), (308, 346, 341, 153), (341, 349, 354, 348), (344, 347, 356, 352), (564, 573, 353, 346), (345, 342, 350, 355), (347, 343, 351, 356), (345, 355, 351, 343), (348, 354, 350, 342), (346, 353, 349, 341), (526, 527, 367, 366), (525, 526, 366, 365), (527, 528, 368, 367), (383, 386, 385, 382), (525, 365, 371, 529), (538, 539, 376, 375), (539, 540, 377, 376), (540, 541, 378, 377), (538, 375, 380, 542), (578, 574, 373, 530), (384, 387, 386, 383), (384, 388, 389, 387), (579, 575, 381, 543), (541, 544, 364, 378), (417, 418, 413, 408), (435, 436, 386, 387), (433, 459, 458, 435), (409, 410, 404, 399), (413, 414, 398, 408), (414, 415, 396, 398), (441, 453, 424, 449), (406, 401, 400, 405), (430, 460, 461, 395), (453, 391, 431, 394), (394, 395, 424, 453), (366, 367, 406, 405), (375, 376, 414, 413), (367, 368, 407, 406), (368, 512, 514, 407), (376, 377, 415, 414), (384, 383, 420, 421), (357, 359, 398, 396), (377, 378, 416, 415), (358, 372, 411, 397), (372, 374, 412, 411), (374, 357, 396, 412), (359, 369, 408, 398), (371, 365, 404, 410), (361, 360, 399, 400), (380, 375, 413, 418), (360, 370, 409, 399), (362, 361, 400, 401), (369, 379, 417, 408), (383, 382, 419, 420), (363, 362, 401, 402), (382, 358, 397, 419), (364, 363, 402, 403), (365, 366, 405, 404), (378, 364, 403, 416), (388, 384, 421, 422), (412, 416, 403, 411), (514, 403, 402, 407), (406, 407, 402, 401), (404, 405, 400, 399), (436, 457, 456, 437), (416, 412, 396, 415), (420, 419, 425, 426), (580, 576, 438, 390), (436, 437, 385, 386), (422, 421, 427, 428), (421, 420, 426, 427), (435, 458, 457, 436), (445, 394, 431, 452), (442, 391, 453, 441), (392, 429, 431, 391), (444, 393, 392, 443), (393, 423, 429, 392), (437, 451, 434, 385), (382, 385, 434, 358), (581, 550, 438, 576), (548, 441, 449, 551), (454, 423, 393, 455), (547, 545, 439, 444), (549, 443, 442, 546), (547, 444, 443, 549), (452, 431, 429, 450), (450, 429, 423, 448), (451, 430, 395, 447), (443, 392, 391, 442), (447, 395, 394, 445), (451, 447, 432, 434), (580, 390, 381, 575), (439, 455, 393, 444), (448, 423, 454, 440), (437, 456, 430, 451), (546, 442, 441, 548), (358, 434, 432, 372), (456, 425, 460, 430), (457, 426, 425, 456), (397, 411, 461, 460), (419, 397, 460, 425), (459, 428, 427, 458), (435, 387, 389, 433), (528, 531, 512, 368), (458, 427, 426, 457), (381, 390, 464, 463), (390, 438, 465, 464), (543, 381, 463, 552), (550, 446, 466, 553), (530, 373, 462, 532), (553, 466, 469, 555), (403, 514, 517, 470), (424, 395, 471, 472), (411, 403, 470, 471), (461, 411, 471, 395), (596, 600, 474, 475), (601, 598, 518, 473), (600, 601, 473, 474), (418, 409, 370, 380), (379, 388, 422, 417), (440, 454, 459, 433), (371, 410, 520, 519), (518, 520, 410, 473), (410, 409, 418, 473), (417, 474, 473, 418), (428, 474, 417, 422), (428, 459, 454, 474), (454, 455, 475, 474), (545, 440, 479, 556), (440, 433, 477, 479), (433, 389, 476, 477), (529, 371, 481, 534), (380, 370, 480, 483), (371, 519, 521, 481), (388, 379, 482, 484), (481, 521, 522, 490), (542, 380, 483, 557), (389, 388, 484, 476), (534, 481, 490, 535), (479, 477, 486, 488), (556, 479, 488, 558), (476, 484, 493, 485), (483, 480, 489, 492), (557, 483, 492, 559), (484, 482, 491, 493), (477, 476, 485, 486), (535, 490, 496, 536), (490, 522, 523, 496), (492, 489, 495, 498), (559, 492, 498, 560), (485, 493, 499, 494), (493, 491, 497, 499), (494, 499, 508, 500), (558, 488, 503, 561), (488, 486, 501, 503), (486, 485, 494, 501), (498, 495, 504, 507), (503, 501, 509, 511), (499, 497, 506, 508), (560, 498, 507, 562), (501, 494, 500, 509), (561, 503, 511, 563), (496, 523, 524, 505), (536, 496, 505, 537), (495, 536, 537, 504), (489, 535, 536, 495), (480, 534, 535, 489), (370, 529, 534, 480), (513, 530, 532, 515), (363, 364, 531, 528), (573, 578, 530, 513), (360, 525, 529, 370), (362, 363, 528, 527), (360, 361, 526, 525), (361, 362, 527, 526), (502, 561, 563, 510), (497, 560, 562, 506), (487, 558, 561, 502), (491, 559, 560, 497), (482, 557, 559, 491), (478, 556, 558, 487), (379, 542, 557, 482), (439, 545, 556, 478), (465, 553, 555, 468), (438, 550, 553, 465), (373, 543, 552, 462), (452, 546, 548, 445), (448, 547, 549, 450), (450, 549, 546, 452), (448, 440, 545, 547), (445, 548, 551, 447), (577, 446, 550, 581), (374, 372, 544, 541), (574, 579, 543, 373), (369, 538, 542, 379), (357, 374, 541, 540), (359, 357, 540, 539), (369, 359, 539, 538), (364, 544, 572, 565), (449, 568, 571, 551), (512, 531, 570, 564), (432, 569, 566, 372), (551, 571, 567, 447), (432, 447, 567, 569), (544, 372, 566, 572), (531, 364, 565, 570), (565, 572, 579, 574), (568, 577, 581, 571), (564, 570, 578, 573), (569, 580, 575, 566), (571, 581, 576, 567), (569, 567, 576, 580), (572, 566, 575, 579), (570, 565, 574, 578), (583, 228, 244, 582), (584, 268, 228, 583), (584, 585, 277, 268), (586, 292, 277, 585), (587, 300, 292, 586), (33, 587, 586, 31), (31, 586, 585, 29), (27, 29, 585, 584), (27, 584, 583, 9), (9, 583, 582, 22), (265, 22, 582, 244), (589, 588, 455, 439), (590, 589, 439, 478), (590, 478, 487, 591), (592, 591, 487, 502), (593, 592, 502, 510), (123, 119, 592, 593), (119, 112, 591, 592), (107, 590, 591, 112), (107, 76, 589, 590), (76, 90, 588, 589), (475, 455, 588, 90), (56, 65, 64, 59), (65, 56, 104), (604, 610, 600, 596), (608, 597, 599, 606), (606, 599, 598, 609), (602, 594, 597, 608), (604, 596, 595, 603), (602, 605, 60, 594), (611, 616, 605, 602), (612, 604, 603, 615), (611, 602, 608, 617), (613, 606, 609, 618), (617, 608, 606, 613), (612, 619, 610, 604), (619, 614, 607, 610), (614, 618, 609, 607), (623, 627, 618, 614), (628, 623, 614, 619), (621, 628, 619, 612), (626, 617, 613, 622), (622, 613, 618, 627), (620, 611, 617, 626), (621, 612, 615, 624), (620, 625, 616, 611), (262, 25, 625, 620), (472, 621, 624, 103), (262, 620, 626, 261), (260, 622, 627, 517), (261, 626, 622, 260), (472, 471, 628, 621), (471, 470, 623, 628), (470, 517, 627, 623), (4, 625, 25, 5), (8, 616, 625, 4), (7, 605, 616, 8), (6, 60, 605, 7), (21, 26, 60, 6), (54, 55, 103, 624), (57, 54, 624, 615), (58, 57, 615, 603), (59, 58, 603, 595), (595, 104, 56, 59), (30, 28, 10, 629), (632, 631, 121, 114), (30, 629, 630, 110), (106, 111, 109, 105), (111, 118, 115, 109), (32, 30, 110, 34), (109, 116, 631, 632), (47, 632, 114, 46), (105, 109, 632, 47), (516, 533, 639, 638), (467, 554, 640, 637), (310, 516, 638, 635), (533, 467, 637, 639), (331, 256, 633, 636), (257, 331, 636, 634), (256, 310, 635, 633), (726, 722, 647, 646), (727, 723, 643, 641), (722, 724, 645, 647), (721, 725, 644, 642), (725, 727, 641, 644), (724, 728, 648, 645), (723, 726, 646, 643), (635, 638, 651, 652), (637, 640, 656, 654), (636, 633, 653, 655), (634, 636, 655, 649), (639, 637, 654, 650), (633, 635, 652, 653), (638, 639, 650, 651), (652, 651, 662, 659), (654, 656, 664, 660), (655, 653, 663, 661), (649, 655, 661, 657), (650, 654, 660, 658), (653, 652, 659, 663), (651, 650, 658, 662), (0, 649, 657, 36), (659, 662, 670, 667), (660, 664, 672, 668), (661, 663, 671, 669), (657, 661, 669, 665), (658, 660, 668, 666), (663, 659, 667, 671), (662, 658, 666, 670), (36, 657, 665, 35), (667, 670, 678, 675), (668, 672, 680, 676), (669, 671, 679, 677), (665, 669, 677, 673), (666, 668, 676, 674), (671, 667, 675, 679), (670, 666, 674, 678), (35, 665, 673, 16), (675, 678, 686, 683), (676, 680, 688, 684), (677, 679, 687, 685), (673, 677, 685, 681), (674, 676, 684, 682), (679, 675, 683, 687), (678, 674, 682, 686), (16, 673, 681, 15), (683, 686, 694, 691), (684, 688, 696, 692), (685, 687, 695, 693), (681, 685, 693, 689), (682, 684, 692, 690), (687, 683, 691, 695), (686, 682, 690, 694), (15, 681, 689, 19), (691, 694, 702, 699), (692, 696, 704, 700), (693, 695, 703, 701), (689, 693, 701, 697), (690, 692, 700, 698), (695, 691, 699, 703), (694, 690, 698, 702), (19, 689, 697, 18), (699, 702, 710, 707), (700, 704, 712, 708), (701, 703, 711, 709), (697, 701, 709, 705), (698, 700, 708, 706), (703, 699, 707, 711), (702, 698, 706, 710), (18, 697, 705, 17), (707, 710, 718, 715), (708, 712, 720, 716), (709, 711, 719, 717), (705, 709, 717, 713), (706, 708, 716, 714), (711, 707, 715, 719), (710, 706, 714, 718), (17, 705, 713, 10), (715, 718, 726, 723), (716, 720, 728, 724), (23, 634, 649, 0), (717, 719, 727, 725), (713, 717, 725, 721), (714, 716, 724, 722), (719, 715, 723, 727), (718, 714, 722, 726), (10, 713, 721, 629), (554, 100, 97, 640), (24, 257, 634, 23), (629, 721, 642, 630), (728, 114, 121, 648), (656, 39, 142, 664), (664, 142, 138, 672), (672, 138, 38, 680), (680, 38, 37, 688), (688, 37, 40, 696), (696, 40, 41, 704), (704, 41, 42, 712), (712, 42, 46, 720), (720, 46, 114, 728), (640, 97, 39, 656), (463, 464, 736, 735), (532, 462, 734, 738), (552, 463, 735, 739), (309, 515, 737, 732), (329, 251, 729, 733), (251, 309, 732, 729), (515, 532, 738, 737), (252, 329, 733, 730), (462, 552, 739, 734), (253, 252, 730, 731), (464, 465, 468, 736), (254, 253, 731, 258), (31, 32, 34, 33), (469, 133, 741, 746), (332, 258, 742, 744), (468, 555, 747, 745), (133, 102, 740, 741), (259, 332, 744, 743), (555, 469, 746, 747), (738, 734, 763, 766), (331, 257, 751, 753), (467, 533, 756, 754), (731, 730, 759, 760), (739, 735, 764, 767), (516, 310, 752, 755), (732, 737, 765, 761), (554, 467, 754, 757), (729, 732, 761, 758), (257, 24, 748, 751), (730, 733, 762, 759), (533, 516, 755, 756), (734, 739, 767, 763), (310, 256, 750, 752), (741, 740, 749, 782), (737, 738, 766, 765), (256, 331, 753, 750), (100, 554, 757, 749), (733, 729, 758, 762), (745, 747, 791, 764), (731, 760, 742, 258), (24, 259, 743, 748), (787, 786, 761, 765), (787, 765, 766, 788), (788, 766, 763, 789), (789, 763, 767, 790), (790, 767, 764, 791), (793, 792, 759, 762), (794, 793, 762, 758), (786, 794, 758, 761), (777, 785, 776, 768), (785, 784, 775, 776), (784, 783, 774, 775), (781, 772, 773, 782), (780, 771, 772, 781), (779, 770, 771, 780), (778, 769, 770, 779), (778, 777, 768, 769), (755, 752, 777, 778), (755, 778, 779, 756), (756, 779, 780, 754), (754, 780, 781, 757), (757, 781, 782, 749), (753, 751, 783, 784), (750, 753, 784, 785), (752, 750, 785, 777), (768, 776, 794, 786), (776, 775, 793, 794), (775, 774, 792, 793), (772, 790, 791, 773), (771, 789, 790, 772), (770, 788, 789, 771), (769, 787, 788, 770), (769, 768, 786, 787), (742, 792, 774, 744), (759, 792, 742, 760), (751, 748, 743, 783), (744, 774, 783, 743), (746, 741, 782, 773), (747, 746, 773, 791), (101, 100, 749, 740), (101, 740, 102), (735, 736, 745, 764), (736, 468, 745)])
me_circle.polygons.foreach_set('use_smooth', [True] * 790)
_uv = me_circle.uv_layers.new(name='UVMap')
_uv.uv.foreach_set('vector', [0.02851, 0.7558, 0.03731, 0.7613, 0.02814, 0.7698, 0.02178, 0.7638, 0.03731, 0.7613, 0.04345, 0.7488, 0.07071, 0.7338, 0.07411, 0.7396, 0.07411, 0.7396, 0.07534, 0.7415, 0.02814, 0.7698, 0.03731, 0.7613, 0.03287, 0.7458, 0.04345, 0.7488, 0.03731, 0.7613, 0.02851, 0.7558, 0.04537, 0.7347, 0.06616, 0.725, 0.07071, 0.7338, 0.04345, 0.7488, 0.03371, 0.7226, 0.04378, 0.7214, 0.04537, 0.7347, 0.03438, 0.7344, 0.04378, 0.7214, 0.0613, 0.7145, 0.06616, 0.725, 0.04537, 0.7347, 0.07108, 0.9318, 0.005691, 0.9319, 0.005697, 0.9191, 0.07108, 0.919, 0.04347, 0.6173, 0.0613, 0.7145, 0.04378, 0.7214, 0.02585, 0.6202, 0.005698, 0.9168, 0.05931, 0.9168, 0.07108, 0.919, 0.005697, 0.9191, 0.00571, 0.8886, 0.005757, 0.78, 0.04056, 0.78, 0.04051, 0.8886, 0.005705, 0.9003, 0.04282, 0.9003, 0.04943, 0.9102, 0.005701, 0.9102, 0.03438, 0.7344, 0.04537, 0.7347, 0.04345, 0.7488, 0.03287, 0.7458, 0.01643, 0.6218, 0.02585, 0.6202, 0.04378, 0.7214, 0.03371, 0.7226, 0.00571, 0.8886, 0.04051, 0.8886, 0.04282, 0.9003, 0.005705, 0.9003, 0.005701, 0.9102, 0.04943, 0.9102, 0.05931, 0.9168, 0.005698, 0.9168, 0.9335, 0.4876, 0.9314, 0.4821, 0.9747, 0.4604, 0.9742, 0.4669, 0.1313, 0.7544, 0.07534, 0.7415, 0.0963, 0.726, 0.1358, 0.725, 0.1335, 0.6963, 0.08871, 0.7024, 0.06835, 0.6265, 0.1027, 0.6027, 0.04347, 0.6173, 0.0556, 0.5972, 0.1027, 0.6027, 0.06835, 0.6265, 0.9747, 0.4604, 0.9314, 0.4821, 0.9305, 0.4799, 0.9729, 0.4592, 0.04904, 0.5879, 0.01727, 0.6103, 0.01223, 0.6031, 0.04399, 0.5807, 0.04399, 0.5807, 0.01223, 0.6031, 0.009438, 0.5991, 0.0412, 0.5768, 0.0412, 0.5768, 0.009438, 0.5991, 0.004171, 0.5917, 0.03593, 0.5693, 0.07105, 0.99, 0.005666, 0.99, 0.005691, 0.9319, 0.07108, 0.9318, 0.07105, 0.9956, 0.005663, 0.9956, 0.005666, 0.99, 0.07105, 0.99, 0.1151, 0.3903, 0.1235, 0.3903, 0.1237, 0.4327, 0.1153, 0.4327, 0.1052, 0.3904, 0.1151, 0.3903, 0.1153, 0.4327, 0.1053, 0.4327, 0.1052, 0.3904, 0.1053, 0.4327, 0.01294, 0.4331, 0.01278, 0.3907, 0.9742, 0.889, 0.9945, 0.889, 0.9945, 0.9007, 0.9719, 0.9007, 0.7257, 0.3642, 0.6327, 0.3308, 0.6353, 0.3218, 0.7288, 0.3555, 0.5152, 0.3533, 0.5069, 0.3529, 0.5072, 0.3458, 0.5168, 0.3457, 0.6, 0.3209, 0.5908, 0.3269, 0.6174, 0.3, 0.6189, 0.3015, 0.5168, 0.3457, 0.5817, 0.331, 0.5739, 0.3388, 0.5267, 0.3493, 0.5817, 0.331, 0.5168, 0.3457, 0.5072, 0.3458, 0.5908, 0.3269, 0.6225, 0.3284, 0.6124, 0.3277, 0.6118, 0.3182, 0.624, 0.3189, 0.894, 0.7374, 0.9183, 0.7493, 0.9138, 0.7578, 0.8915, 0.7446, 0.9944, 0.9904, 0.9944, 0.996, 0.9434, 0.996, 0.9435, 0.9904, 0.9719, 0.9007, 0.9945, 0.9007, 0.9944, 0.9106, 0.9652, 0.9105, 0.5478, 0.6879, 0.448, 0.6833, 0.4481, 0.6712, 0.549, 0.6755, 0.8969, 0.7284, 0.9229, 0.7388, 0.9183, 0.7493, 0.894, 0.7374, 0.6327, 0.3308, 0.6225, 0.3284, 0.624, 0.3189, 0.6353, 0.3218, 0.5867, 0.338, 0.5807, 0.3438, 0.5739, 0.3388, 0.5817, 0.331, 0.5225, 0.3562, 0.5152, 0.3533, 0.5168, 0.3457, 0.5267, 0.3493, 0.535, 0.3563, 0.5267, 0.3493, 0.5739, 0.3388, 0.5695, 0.3487, 0.533, 0.3689, 0.5286, 0.3617, 0.535, 0.3563, 0.5403, 0.3654, 0.5403, 0.3654, 0.535, 0.3563, 0.5695, 0.3487, 0.5687, 0.3587, 0.9652, 0.9105, 0.9944, 0.9106, 0.9944, 0.9172, 0.9554, 0.9171, 0.1235, 0.3903, 0.1291, 0.3903, 0.1293, 0.4327, 0.1237, 0.4327, 0.8956, 0.9904, 0.9435, 0.9904, 0.9434, 0.996, 0.8956, 0.9959, 0.8956, 0.9172, 0.8955, 0.9194, 0.8476, 0.9194, 0.8594, 0.9171, 0.5849, 0.4411, 0.5606, 0.4467, 0.5403, 0.3654, 0.5687, 0.3587, 0.8956, 0.889, 0.8782, 0.889, 0.8783, 0.7804, 0.8957, 0.7804, 0.8956, 0.9007, 0.8956, 0.9105, 0.8693, 0.9105, 0.8759, 0.9007, 0.8956, 0.889, 0.8956, 0.9007, 0.8759, 0.9007, 0.8782, 0.889, 0.5807, 0.3438, 0.5772, 0.3509, 0.5695, 0.3487, 0.5739, 0.3388, 0.5772, 0.3509, 0.5762, 0.3587, 0.5687, 0.3587, 0.5695, 0.3487, 0.6029, 0.3295, 0.5946, 0.3336, 0.5908, 0.3269, 0.6, 0.3209, 0.5286, 0.3617, 0.5225, 0.3562, 0.5267, 0.3493, 0.535, 0.3563, 0.5946, 0.3336, 0.5867, 0.338, 0.5817, 0.331, 0.5908, 0.3269, 0.9554, 0.9171, 0.9944, 0.9172, 0.9944, 0.9195, 0.9435, 0.9195, 0.1916, 0.4324, 0.1915, 0.39, 0.1962, 0.39, 0.1963, 0.4324, 0.5531, 0.4486, 0.533, 0.3689, 0.5403, 0.3654, 0.5606, 0.4467, 0.5762, 0.3587, 0.5923, 0.4396, 0.5849, 0.4411, 0.5687, 0.3587, 0.6124, 0.3277, 0.6029, 0.3295, 0.6, 0.3209, 0.6118, 0.3182, 0.8956, 0.9105, 0.8956, 0.9172, 0.8594, 0.9171, 0.8693, 0.9105, 0.1291, 0.3903, 0.1311, 0.3903, 0.1313, 0.4326, 0.1293, 0.4327, 0.6118, 0.3182, 0.6, 0.3209, 0.6189, 0.3015, 0.623, 0.3051, 0.624, 0.3189, 0.6118, 0.3182, 0.623, 0.3051, 0.6296, 0.3097, 0.8898, 0.7493, 0.9105, 0.7629, 0.909, 0.7651, 0.8892, 0.751, 0.8915, 0.7446, 0.9138, 0.7578, 0.9105, 0.7629, 0.8898, 0.7493, 0.7288, 0.3555, 0.6353, 0.3218, 0.6387, 0.3141, 0.7316, 0.3477, 0.9742, 0.889, 0.9742, 0.7804, 0.9945, 0.7804, 0.9945, 0.889, 0.6353, 0.3218, 0.624, 0.3189, 0.6296, 0.3097, 0.6387, 0.3141, 0.982, 0.1225, 0.9759, 0.1226, 0.9687, 0.07862, 0.9761, 0.08383, 0.9488, 0.06393, 0.9565, 0.06851, 0.9113, 0.08053, 0.9097, 0.07435, 0.8729, 0.08423, 0.8746, 0.09039, 0.8381, 0.1005, 0.8363, 0.09442, 0.9759, 0.1226, 0.9737, 0.1229, 0.9664, 0.079, 0.9687, 0.07862, 0.9565, 0.06851, 0.9571, 0.07075, 0.9119, 0.08277, 0.9113, 0.08053, 0.8746, 0.09039, 0.8752, 0.09262, 0.8387, 0.1027, 0.8381, 0.1005, 0.7642, 0.7673, 0.7678, 0.7372, 0.8426, 0.7464, 0.8662, 0.7827, 0.909, 0.7651, 0.8662, 0.7827, 0.8426, 0.7464, 0.8892, 0.751, 0.7723, 0.7058, 0.8035, 0.596, 0.872, 0.6284, 0.8464, 0.7188, 0.8832, 0.5904, 0.9367, 0.6239, 0.9311, 0.6329, 0.878, 0.5991, 0.6618, 0.7044, 0.5478, 0.6879, 0.549, 0.6755, 0.6634, 0.6913, 0.9388, 0.6383, 0.872, 0.6284, 0.878, 0.5991, 0.9311, 0.6329, 0.878, 0.5991, 0.872, 0.6284, 0.8035, 0.596, 0.8471, 0.5821, 0.8678, 0.5816, 0.8718, 0.5746, 0.8873, 0.5835, 0.8832, 0.5904, 0.8832, 0.5904, 0.8873, 0.5835, 0.941, 0.617, 0.9367, 0.6239, 0.9367, 0.6239, 0.941, 0.617, 0.9589, 0.6281, 0.9546, 0.6351, 0.8873, 0.5835, 0.8896, 0.5797, 0.9434, 0.6132, 0.941, 0.617, 0.8718, 0.5746, 0.874, 0.5707, 0.8896, 0.5797, 0.8873, 0.5835, 0.009304, 0.4468, 0.005672, 0.4468, 0.005646, 0.4398, 0.009278, 0.4398, 0.874, 0.5707, 0.8783, 0.5633, 0.8939, 0.5724, 0.8896, 0.5797, 0.8896, 0.5797, 0.8939, 0.5724, 0.9479, 0.6059, 0.9434, 0.6132, 0.8939, 0.5724, 0.8962, 0.5686, 0.9502, 0.6022, 0.9479, 0.6059, 0.9479, 0.6059, 0.9502, 0.6022, 0.9681, 0.6133, 0.9658, 0.6171, 0.8783, 0.5633, 0.8805, 0.5594, 0.8962, 0.5686, 0.8939, 0.5724, 0.8625, 0.5544, 0.8646, 0.5505, 0.8805, 0.5594, 0.8783, 0.5633, 0.8583, 0.5618, 0.8625, 0.5544, 0.8783, 0.5633, 0.874, 0.5707, 0.8561, 0.5658, 0.8583, 0.5618, 0.874, 0.5707, 0.8718, 0.5746, 0.8522, 0.5729, 0.8561, 0.5658, 0.8718, 0.5746, 0.8678, 0.5816, 0.9113, 0.08053, 0.9119, 0.08277, 0.8752, 0.09262, 0.8746, 0.09039, 0.9097, 0.07435, 0.9113, 0.08053, 0.8746, 0.09039, 0.8729, 0.08423, 0.9219, 0.9106, 0.9318, 0.9172, 0.8956, 0.9172, 0.8956, 0.9105, 0.913, 0.889, 0.9153, 0.9007, 0.8956, 0.9007, 0.8956, 0.889, 0.9153, 0.9007, 0.9219, 0.9106, 0.8956, 0.9105, 0.8956, 0.9007, 0.913, 0.889, 0.8956, 0.889, 0.8957, 0.7804, 0.9131, 0.7804, 0.9318, 0.9172, 0.9435, 0.9195, 0.8955, 0.9194, 0.8956, 0.9172, 0.8476, 0.9903, 0.8956, 0.9904, 0.8956, 0.9959, 0.8476, 0.9959, 0.8476, 0.9194, 0.8955, 0.9194, 0.8956, 0.9322, 0.8476, 0.9322, 0.1313, 0.4326, 0.1311, 0.3903, 0.142, 0.3902, 0.1421, 0.4326, 0.8955, 0.9194, 0.9435, 0.9195, 0.9435, 0.9323, 0.8956, 0.9322, 0.9944, 0.9195, 0.9944, 0.9322, 0.9435, 0.9323, 0.9435, 0.9195, 0.8476, 0.9322, 0.8956, 0.9322, 0.8956, 0.9904, 0.8476, 0.9903, 0.1421, 0.4326, 0.142, 0.3902, 0.1915, 0.39, 0.1916, 0.4324, 0.8956, 0.9322, 0.9435, 0.9323, 0.9435, 0.9904, 0.8956, 0.9904, 0.9944, 0.9322, 0.9944, 0.9904, 0.9435, 0.9904, 0.9435, 0.9323, 0.4115, 0.9004, 0.4312, 0.9004, 0.4378, 0.9103, 0.4115, 0.9103, 0.4115, 0.8887, 0.4289, 0.8887, 0.4312, 0.9004, 0.4115, 0.9004, 0.4115, 0.9103, 0.4378, 0.9103, 0.4477, 0.9169, 0.4115, 0.9169, 0.2394, 0.9003, 0.246, 0.9102, 0.2179, 0.9102, 0.2179, 0.9003, 0.4115, 0.8887, 0.4115, 0.7802, 0.4289, 0.7802, 0.4289, 0.8887, 0.3156, 0.8887, 0.333, 0.8888, 0.3353, 0.9004, 0.3156, 0.9004, 0.3156, 0.9004, 0.3353, 0.9004, 0.3419, 0.9103, 0.3156, 0.9103, 0.3156, 0.9103, 0.3419, 0.9103, 0.3518, 0.9169, 0.3156, 0.9169, 0.3156, 0.8887, 0.3157, 0.7801, 0.3331, 0.7801, 0.333, 0.8888, 0.4114, 0.9902, 0.4114, 0.9957, 0.3636, 0.9957, 0.3636, 0.9901, 0.237, 0.8887, 0.2394, 0.9003, 0.2179, 0.9003, 0.2179, 0.8887, 0.237, 0.8887, 0.2179, 0.8887, 0.218, 0.7801, 0.2371, 0.7801, 0.3156, 0.9901, 0.3156, 0.9957, 0.2677, 0.9957, 0.2677, 0.9901, 0.3156, 0.9169, 0.3518, 0.9169, 0.3636, 0.9192, 0.3157, 0.9192, 0.6092, 0.01688, 0.5809, 0.09604, 0.5537, 0.08507, 0.586, 0.007668, 0.1977, 0.8887, 0.2179, 0.8887, 0.2179, 0.9003, 0.1953, 0.9003, 0.7499, 0.1176, 0.6571, 0.1655, 0.6512, 0.1576, 0.7455, 0.109, 0.4721, 0.01474, 0.4896, 0.08321, 0.4655, 0.08832, 0.4516, 0.01923, 0.5537, 0.08507, 0.5809, 0.09604, 0.5802, 0.1062, 0.547, 0.0933, 0.547, 0.0933, 0.5802, 0.1062, 0.5831, 0.1167, 0.5377, 0.09906, 0.6259, 0.2797, 0.6218, 0.2865, 0.6161, 0.2834, 0.6199, 0.2748, 0.4609, 0.1056, 0.4646, 0.09722, 0.4938, 0.09064, 0.5009, 0.09661, 0.6323, 0.1889, 0.6339, 0.1999, 0.6201, 0.1632, 0.6221, 0.1622, 0.6199, 0.2748, 0.6338, 0.2099, 0.6376, 0.2202, 0.6273, 0.2674, 0.6338, 0.2099, 0.6199, 0.2748, 0.6161, 0.2834, 0.6339, 0.1999, 0.4573, 0.09531, 0.4646, 0.09722, 0.4609, 0.1056, 0.4546, 0.1016, 0.5465, 0.08005, 0.5537, 0.08507, 0.547, 0.0933, 0.541, 0.08652, 0.4546, 0.1016, 0.4609, 0.1056, 0.4547, 0.1118, 0.4502, 0.1065, 0.4502, 0.1065, 0.4547, 0.1118, 0.4476, 0.1152, 0.4447, 0.1101, 0.541, 0.08652, 0.547, 0.0933, 0.5377, 0.09906, 0.5342, 0.09095, 0.6397, 0.1312, 0.6429, 0.1414, 0.6307, 0.1443, 0.6296, 0.1335, 0.5912, 0.1125, 0.5831, 0.1167, 0.5802, 0.1062, 0.5888, 0.105, 0.5342, 0.09095, 0.5377, 0.09906, 0.5275, 0.1013, 0.5265, 0.09294, 0.6108, 0.13, 0.6062, 0.1388, 0.5981, 0.1311, 0.6032, 0.1246, 0.6032, 0.1246, 0.5981, 0.1311, 0.5897, 0.1256, 0.5962, 0.119, 0.5962, 0.119, 0.5897, 0.1256, 0.5831, 0.1167, 0.5912, 0.1125, 0.5888, 0.105, 0.5802, 0.1062, 0.5809, 0.09604, 0.589, 0.09716, 0.4448, 0.02058, 0.4516, 0.01923, 0.4655, 0.08832, 0.4581, 0.08822, 0.4993, 0.08572, 0.4938, 0.09064, 0.4896, 0.08321, 0.4957, 0.08019, 0.5783, 0.004446, 0.586, 0.007668, 0.5537, 0.08507, 0.5465, 0.08005, 0.4957, 0.08019, 0.4896, 0.08321, 0.4721, 0.01474, 0.4787, 0.01309, 0.5046, 0.08986, 0.5009, 0.09661, 0.4938, 0.09064, 0.4993, 0.08572, 0.589, 0.09716, 0.5809, 0.09604, 0.6092, 0.01688, 0.6168, 0.01963, 0.6296, 0.1335, 0.6307, 0.1443, 0.6177, 0.1435, 0.6198, 0.1331, 0.5112, 0.09209, 0.5097, 0.0998, 0.5009, 0.09661, 0.5046, 0.08986, 0.6198, 0.1331, 0.6177, 0.1435, 0.6062, 0.1388, 0.6108, 0.13, 0.5187, 0.09271, 0.5181, 0.09967, 0.5097, 0.0998, 0.5112, 0.09209, 0.4581, 0.08822, 0.4655, 0.08832, 0.4646, 0.09722, 0.4573, 0.09531, 0.5265, 0.09294, 0.5275, 0.1013, 0.5181, 0.09967, 0.5187, 0.09271, 0.733, 0.08428, 0.7377, 0.09372, 0.6429, 0.1414, 0.6397, 0.1312, 0.5897, 0.1256, 0.5981, 0.1311, 0.5181, 0.09967, 0.5275, 0.1013, 0.4476, 0.1152, 0.4547, 0.1118, 0.5097, 0.0998, 0.5181, 0.09967, 0.4609, 0.1056, 0.5009, 0.09661, 0.5097, 0.0998, 0.4547, 0.1118, 0.4655, 0.08832, 0.4896, 0.08321, 0.4938, 0.09064, 0.4646, 0.09722, 0.6493, 0.1724, 0.6439, 0.1807, 0.635, 0.1768, 0.6417, 0.1658, 0.5275, 0.1013, 0.5377, 0.09906, 0.5831, 0.1167, 0.5897, 0.1256, 0.6307, 0.1443, 0.6361, 0.1549, 0.6275, 0.1594, 0.6177, 0.1435, 0.2179, 0.99, 0.2179, 0.9956, 0.1669, 0.9956, 0.1669, 0.9901, 0.1953, 0.9003, 0.2179, 0.9003, 0.2179, 0.9102, 0.1887, 0.9102, 0.7377, 0.09372, 0.7415, 0.1012, 0.6468, 0.1495, 0.6429, 0.1414, 0.6429, 0.1414, 0.6468, 0.1495, 0.6361, 0.1549, 0.6307, 0.1443, 0.6571, 0.1655, 0.6493, 0.1724, 0.6417, 0.1658, 0.6512, 0.1576, 0.6422, 0.2083, 0.6449, 0.2161, 0.6376, 0.2202, 0.6338, 0.2099, 0.6318, 0.2743, 0.6259, 0.2797, 0.6199, 0.2748, 0.6273, 0.2674, 0.6372, 0.263, 0.6273, 0.2674, 0.6376, 0.2202, 0.6447, 0.2284, 0.6478, 0.27, 0.6393, 0.271, 0.6372, 0.263, 0.6477, 0.2619, 0.6477, 0.2619, 0.6372, 0.263, 0.6447, 0.2284, 0.6535, 0.2333, 0.1887, 0.9102, 0.2179, 0.9102, 0.2179, 0.9168, 0.1788, 0.9168, 0.246, 0.9102, 0.2558, 0.9168, 0.2179, 0.9168, 0.2179, 0.9102, 0.119, 0.99, 0.1669, 0.9901, 0.1669, 0.9956, 0.119, 0.9956, 0.1191, 0.9168, 0.119, 0.9191, 0.07108, 0.919, 0.08286, 0.9168, 0.7352, 0.2532, 0.7301, 0.2777, 0.6477, 0.2619, 0.6535, 0.2333, 0.1191, 0.8887, 0.1017, 0.8887, 0.1017, 0.78, 0.1191, 0.78, 0.1191, 0.9003, 0.1191, 0.9102, 0.09275, 0.9102, 0.09936, 0.9003, 0.1191, 0.8887, 0.1191, 0.9003, 0.09936, 0.9003, 0.1017, 0.8887, 0.6449, 0.2161, 0.65, 0.2223, 0.6447, 0.2284, 0.6376, 0.2202, 0.65, 0.2223, 0.6567, 0.2264, 0.6535, 0.2333, 0.6447, 0.2284, 0.6413, 0.1899, 0.6416, 0.1993, 0.6339, 0.1999, 0.6323, 0.1889, 0.6393, 0.271, 0.6318, 0.2743, 0.6273, 0.2674, 0.6372, 0.263, 0.6416, 0.1993, 0.6422, 0.2083, 0.6338, 0.2099, 0.6339, 0.1999, 0.1788, 0.9168, 0.2179, 0.9168, 0.2179, 0.9191, 0.167, 0.9192, 0.2179, 0.99, 0.2677, 0.9901, 0.2677, 0.9957, 0.2179, 0.9956, 0.7287, 0.2853, 0.6478, 0.27, 0.6477, 0.2619, 0.7301, 0.2777, 0.6567, 0.2264, 0.737, 0.2459, 0.7352, 0.2532, 0.6535, 0.2333, 0.6439, 0.1807, 0.6413, 0.1899, 0.6323, 0.1889, 0.635, 0.1768, 0.1191, 0.9102, 0.1191, 0.9168, 0.08286, 0.9168, 0.09275, 0.9102, 0.2558, 0.9168, 0.2677, 0.9192, 0.2179, 0.9191, 0.2179, 0.9168, 0.635, 0.1768, 0.6323, 0.1889, 0.6221, 0.1622, 0.6275, 0.1594, 0.6417, 0.1658, 0.635, 0.1768, 0.6275, 0.1594, 0.6361, 0.1549, 0.6062, 0.1388, 0.6221, 0.1622, 0.6201, 0.1632, 0.5981, 0.1311, 0.6177, 0.1435, 0.6275, 0.1594, 0.6221, 0.1622, 0.6062, 0.1388, 0.7455, 0.109, 0.6512, 0.1576, 0.6468, 0.1495, 0.7415, 0.1012, 0.1977, 0.8887, 0.1977, 0.7801, 0.218, 0.7801, 0.2179, 0.8887, 0.4115, 0.9169, 0.4477, 0.9169, 0.4593, 0.9193, 0.4115, 0.9192, 0.6512, 0.1576, 0.6417, 0.1658, 0.6361, 0.1549, 0.6468, 0.1495, 0.8001, 0.4659, 0.8052, 0.4639, 0.8213, 0.496, 0.8147, 0.494, 0.826, 0.5016, 0.8213, 0.496, 0.8596, 0.4981, 0.86, 0.5038, 0.7889, 0.4317, 0.7947, 0.4299, 0.8052, 0.4639, 0.8001, 0.4659, 0.897, 0.4983, 0.8957, 0.4922, 0.9314, 0.4821, 0.9335, 0.4876, 0.7698, 0.3602, 0.7759, 0.3586, 0.7851, 0.3946, 0.7791, 0.3962, 0.8957, 0.4922, 0.8952, 0.49, 0.9305, 0.4799, 0.9314, 0.4821, 0.3533, 0.7414, 0.3504, 0.706, 0.4479, 0.7027, 0.4476, 0.7393, 0.1313, 0.7544, 0.1358, 0.725, 0.2391, 0.7207, 0.2232, 0.7523, 0.2691, 0.7516, 0.2391, 0.7207, 0.3504, 0.706, 0.3533, 0.7414, 0.2477, 0.7714, 0.2232, 0.7523, 0.2391, 0.7207, 0.2691, 0.7516, 0.1335, 0.6963, 0.1027, 0.6027, 0.2089, 0.5393, 0.2361, 0.6877, 0.3479, 0.6743, 0.3451, 0.5573, 0.4488, 0.5609, 0.4481, 0.6712, 0.2361, 0.6877, 0.2089, 0.5393, 0.3451, 0.5573, 0.3479, 0.6743, 0.3168, 0.5115, 0.3187, 0.4998, 0.3821, 0.5078, 0.3811, 0.5193, 0.2815, 0.4925, 0.2782, 0.5046, 0.2134, 0.4798, 0.2195, 0.4686, 0.1369, 0.5247, 0.1892, 0.4755, 0.1986, 0.4831, 0.1446, 0.5345, 0.418, 0.5101, 0.449, 0.5109, 0.449, 0.5221, 0.4175, 0.5215, 0.4488, 0.5609, 0.3451, 0.5573, 0.4175, 0.5215, 0.449, 0.5221, 0.4175, 0.5215, 0.3451, 0.5573, 0.3168, 0.5115, 0.3811, 0.5193, 0.2782, 0.5046, 0.3168, 0.5115, 0.3451, 0.5573, 0.2089, 0.5393, 0.205, 0.4745, 0.2134, 0.4798, 0.2782, 0.5046, 0.2089, 0.5393, 0.205, 0.4745, 0.2089, 0.5393, 0.1446, 0.5345, 0.1986, 0.4831, 0.1446, 0.5345, 0.2089, 0.5393, 0.1027, 0.6027, 0.1113, 0.5577, 0.1206, 0.5369, 0.1153, 0.5297, 0.131, 0.5175, 0.1369, 0.5247, 0.1369, 0.5247, 0.131, 0.5175, 0.1827, 0.4694, 0.1892, 0.4755, 0.1892, 0.4755, 0.1827, 0.4694, 0.2007, 0.452, 0.2024, 0.46, 0.4001, 0.5091, 0.4006, 0.5011, 0.4183, 0.5021, 0.418, 0.5101, 0.3187, 0.4998, 0.3201, 0.4916, 0.3829, 0.4997, 0.3821, 0.5078, 0.418, 0.5101, 0.4183, 0.5021, 0.4491, 0.5029, 0.449, 0.5109, 0.2195, 0.4686, 0.2233, 0.4607, 0.2838, 0.484, 0.2815, 0.4925, 0.4183, 0.5021, 0.4185, 0.4978, 0.4491, 0.4985, 0.4491, 0.5029, 0.3004, 0.4963, 0.3021, 0.4882, 0.3201, 0.4916, 0.3187, 0.4998, 0.2024, 0.46, 0.2007, 0.452, 0.2233, 0.4607, 0.2195, 0.4686, 0.4006, 0.5011, 0.401, 0.4967, 0.4185, 0.4978, 0.4183, 0.5021, 0.131, 0.5175, 0.1278, 0.5136, 0.1791, 0.4656, 0.1827, 0.4694, 0.1153, 0.5297, 0.1123, 0.5258, 0.1278, 0.5136, 0.131, 0.5175, 0.2007, 0.452, 0.2, 0.4476, 0.2248, 0.457, 0.2233, 0.4607, 0.3201, 0.4916, 0.3208, 0.4872, 0.3833, 0.4952, 0.3829, 0.4997, 0.3021, 0.4882, 0.303, 0.4837, 0.3208, 0.4872, 0.3201, 0.4916, 0.2233, 0.4607, 0.2248, 0.457, 0.2851, 0.4795, 0.2838, 0.484, 0.1827, 0.4694, 0.1791, 0.4656, 0.2, 0.4476, 0.2007, 0.452, 0.401, 0.4967, 0.4016, 0.4885, 0.4188, 0.4896, 0.4185, 0.4978, 0.4185, 0.4978, 0.4188, 0.4896, 0.4491, 0.4903, 0.4491, 0.4985, 0.3208, 0.4872, 0.3222, 0.4788, 0.3842, 0.4869, 0.3833, 0.4952, 0.303, 0.4837, 0.3048, 0.4755, 0.3222, 0.4788, 0.3208, 0.4872, 0.2, 0.4476, 0.1985, 0.4389, 0.2277, 0.4498, 0.2248, 0.457, 0.2248, 0.457, 0.2277, 0.4498, 0.2874, 0.4712, 0.2851, 0.4795, 0.1985, 0.4389, 0.1979, 0.4346, 0.2292, 0.4458, 0.2277, 0.4498, 0.1123, 0.5258, 0.1067, 0.5186, 0.1217, 0.5065, 0.1278, 0.5136, 0.1278, 0.5136, 0.1217, 0.5065, 0.1737, 0.4596, 0.1791, 0.4656, 0.1791, 0.4656, 0.1737, 0.4596, 0.1985, 0.4389, 0.2, 0.4476, 0.3222, 0.4788, 0.3229, 0.4745, 0.3847, 0.4827, 0.3842, 0.4869, 0.1217, 0.5065, 0.1186, 0.5028, 0.1704, 0.4558, 0.1737, 0.4596, 0.2277, 0.4498, 0.2292, 0.4458, 0.2887, 0.467, 0.2874, 0.4712, 0.3048, 0.4755, 0.3057, 0.4713, 0.3229, 0.4745, 0.3222, 0.4788, 0.1737, 0.4596, 0.1704, 0.4558, 0.1979, 0.4346, 0.1985, 0.4389, 0.1067, 0.5186, 0.1038, 0.5149, 0.1186, 0.5028, 0.1217, 0.5065, 0.4188, 0.4896, 0.419, 0.4853, 0.4492, 0.4861, 0.4491, 0.4903, 0.4016, 0.4885, 0.4019, 0.4843, 0.419, 0.4853, 0.4188, 0.4896, 0.3842, 0.4869, 0.3847, 0.4827, 0.4019, 0.4843, 0.4016, 0.4885, 0.3833, 0.4952, 0.3842, 0.4869, 0.4016, 0.4885, 0.401, 0.4967, 0.3829, 0.4997, 0.3833, 0.4952, 0.401, 0.4967, 0.4006, 0.5011, 0.3821, 0.5078, 0.3829, 0.4997, 0.4006, 0.5011, 0.4001, 0.5091, 0.7608, 0.3238, 0.7669, 0.3224, 0.7759, 0.3586, 0.7698, 0.3602, 0.3753, 0.9169, 0.4115, 0.9169, 0.4115, 0.9192, 0.3636, 0.9192, 0.4593, 0.9902, 0.4593, 0.9958, 0.4114, 0.9957, 0.4114, 0.9902, 0.3941, 0.8887, 0.3941, 0.7802, 0.4115, 0.7802, 0.4115, 0.8887, 0.3851, 0.9103, 0.4115, 0.9103, 0.4115, 0.9169, 0.3753, 0.9169, 0.3941, 0.8887, 0.4115, 0.8887, 0.4115, 0.9004, 0.3918, 0.9004, 0.3918, 0.9004, 0.4115, 0.9004, 0.4115, 0.9103, 0.3851, 0.9103, 0.09136, 0.53, 0.0886, 0.5263, 0.1038, 0.5149, 0.1067, 0.5186, 0.2874, 0.4712, 0.2887, 0.467, 0.3057, 0.4713, 0.3048, 0.4755, 0.0967, 0.5374, 0.09136, 0.53, 0.1067, 0.5186, 0.1123, 0.5258, 0.2851, 0.4795, 0.2874, 0.4712, 0.3048, 0.4755, 0.303, 0.4837, 0.2838, 0.484, 0.2851, 0.4795, 0.303, 0.4837, 0.3021, 0.4882, 0.09954, 0.5413, 0.0967, 0.5374, 0.1123, 0.5258, 0.1153, 0.5297, 0.2815, 0.4925, 0.2838, 0.484, 0.3021, 0.4882, 0.3004, 0.4963, 0.1047, 0.5484, 0.09954, 0.5413, 0.1153, 0.5297, 0.1206, 0.5369, 0.8596, 0.4981, 0.8595, 0.4958, 0.8952, 0.49, 0.8957, 0.4922, 0.86, 0.5038, 0.8596, 0.4981, 0.8957, 0.4922, 0.897, 0.4983, 0.7791, 0.3962, 0.7851, 0.3946, 0.7947, 0.4299, 0.7889, 0.4317, 0.1454, 0.9102, 0.1553, 0.9168, 0.1191, 0.9168, 0.1191, 0.9102, 0.1365, 0.8887, 0.1388, 0.9003, 0.1191, 0.9003, 0.1191, 0.8887, 0.1388, 0.9003, 0.1454, 0.9102, 0.1191, 0.9102, 0.1191, 0.9003, 0.1365, 0.8887, 0.1191, 0.8887, 0.1191, 0.78, 0.1365, 0.7801, 0.1553, 0.9168, 0.167, 0.9192, 0.119, 0.9191, 0.1191, 0.9168, 0.07105, 0.99, 0.119, 0.99, 0.119, 0.9956, 0.07105, 0.9956, 0.2794, 0.9169, 0.3156, 0.9169, 0.3157, 0.9192, 0.2677, 0.9192, 0.3636, 0.9901, 0.3636, 0.9957, 0.3156, 0.9957, 0.3156, 0.9901, 0.2982, 0.8887, 0.2983, 0.7801, 0.3157, 0.7801, 0.3156, 0.8887, 0.2893, 0.9103, 0.3156, 0.9103, 0.3156, 0.9169, 0.2794, 0.9169, 0.2959, 0.9004, 0.3156, 0.9004, 0.3156, 0.9103, 0.2893, 0.9103, 0.2982, 0.8887, 0.3156, 0.8887, 0.3156, 0.9004, 0.2959, 0.9004, 0.3636, 0.9192, 0.3636, 0.9319, 0.3157, 0.932, 0.3157, 0.9192, 0.07108, 0.919, 0.119, 0.9191, 0.119, 0.9319, 0.07108, 0.9318, 0.4593, 0.9193, 0.4593, 0.932, 0.4115, 0.932, 0.4115, 0.9192, 0.2179, 0.9191, 0.2677, 0.9192, 0.2677, 0.932, 0.2179, 0.9319, 0.119, 0.9191, 0.167, 0.9192, 0.1669, 0.9319, 0.119, 0.9319, 0.2179, 0.9191, 0.2179, 0.9319, 0.1669, 0.9319, 0.167, 0.9192, 0.3157, 0.9192, 0.3157, 0.932, 0.2677, 0.932, 0.2677, 0.9192, 0.4115, 0.9192, 0.4115, 0.932, 0.3636, 0.9319, 0.3636, 0.9192, 0.3636, 0.9319, 0.3636, 0.9901, 0.3156, 0.9901, 0.3157, 0.932, 0.07108, 0.9318, 0.119, 0.9319, 0.119, 0.99, 0.07105, 0.99, 0.4593, 0.932, 0.4593, 0.9902, 0.4114, 0.9902, 0.4115, 0.932, 0.2179, 0.9319, 0.2677, 0.932, 0.2677, 0.9901, 0.2179, 0.99, 0.119, 0.9319, 0.1669, 0.9319, 0.1669, 0.9901, 0.119, 0.99, 0.2179, 0.9319, 0.2179, 0.99, 0.1669, 0.9901, 0.1669, 0.9319, 0.3157, 0.932, 0.3156, 0.9901, 0.2677, 0.9901, 0.2677, 0.932, 0.4115, 0.932, 0.4114, 0.9902, 0.3636, 0.9901, 0.3636, 0.9319, 0.5072, 0.9004, 0.5072, 0.9103, 0.4809, 0.9103, 0.4875, 0.9004, 0.5072, 0.8888, 0.5072, 0.9004, 0.4875, 0.9004, 0.4898, 0.8887, 0.5072, 0.9103, 0.5072, 0.9169, 0.471, 0.9169, 0.4809, 0.9103, 0.6794, 0.9005, 0.7008, 0.9005, 0.7008, 0.9104, 0.6727, 0.9104, 0.5072, 0.8888, 0.4898, 0.8887, 0.4899, 0.7802, 0.5073, 0.7802, 0.6031, 0.8889, 0.6031, 0.9005, 0.5834, 0.9005, 0.5857, 0.8889, 0.6031, 0.9005, 0.6031, 0.9104, 0.5768, 0.9104, 0.5834, 0.9005, 0.6031, 0.9104, 0.6031, 0.917, 0.5669, 0.917, 0.5768, 0.9104, 0.6031, 0.8889, 0.5857, 0.8889, 0.5858, 0.7802, 0.6032, 0.7803, 0.5072, 0.9902, 0.5551, 0.9902, 0.5551, 0.9958, 0.5072, 0.9958, 0.6817, 0.8889, 0.7008, 0.8889, 0.7008, 0.9005, 0.6794, 0.9005, 0.6817, 0.8889, 0.6817, 0.7803, 0.7008, 0.7803, 0.7008, 0.8889, 0.603, 0.9902, 0.6509, 0.9903, 0.6509, 0.9958, 0.603, 0.9958, 0.6031, 0.917, 0.603, 0.9193, 0.5551, 0.9193, 0.5669, 0.917, 0.2808, 0.2045, 0.2847, 0.1798, 0.3677, 0.1913, 0.3634, 0.2203, 0.7211, 0.8889, 0.7234, 0.9006, 0.7008, 0.9005, 0.7008, 0.8889, 0.2961, 0.3769, 0.2909, 0.3687, 0.3807, 0.3121, 0.3845, 0.3213, 0.3486, 0.0853, 0.3629, 0.06992, 0.4154, 0.1169, 0.3987, 0.1351, 0.3677, 0.1913, 0.3782, 0.1897, 0.3725, 0.2248, 0.3634, 0.2203, 0.3782, 0.1897, 0.3879, 0.1847, 0.38, 0.2327, 0.3725, 0.2248, 0.4985, 0.3525, 0.4977, 0.3447, 0.5072, 0.3458, 0.5069, 0.3529, 0.4325, 0.1218, 0.4045, 0.1516, 0.4029, 0.1426, 0.4235, 0.1207, 0.4173, 0.3117, 0.3995, 0.2894, 0.4014, 0.2882, 0.4259, 0.3187, 0.4977, 0.3447, 0.4874, 0.3474, 0.4416, 0.3322, 0.4346, 0.3237, 0.4346, 0.3237, 0.4259, 0.3187, 0.5072, 0.3458, 0.4977, 0.3447, 0.4255, 0.1134, 0.4323, 0.1143, 0.4325, 0.1218, 0.4235, 0.1207, 0.3671, 0.1825, 0.3755, 0.1811, 0.3782, 0.1897, 0.3677, 0.1913, 0.4323, 0.1143, 0.4388, 0.113, 0.4411, 0.1197, 0.4325, 0.1218, 0.4388, 0.113, 0.4447, 0.1101, 0.4476, 0.1152, 0.4411, 0.1197, 0.3755, 0.1811, 0.3827, 0.1775, 0.3879, 0.1847, 0.3782, 0.1897, 0.3638, 0.2889, 0.3709, 0.2813, 0.3797, 0.2877, 0.371, 0.2968, 0.3723, 0.2375, 0.367, 0.2316, 0.3725, 0.2248, 0.38, 0.2327, 0.3827, 0.1775, 0.3883, 0.1719, 0.395, 0.1769, 0.3879, 0.1847, 0.3774, 0.2633, 0.3766, 0.2541, 0.3848, 0.2529, 0.3873, 0.2638, 0.3766, 0.2541, 0.3754, 0.2452, 0.3844, 0.2429, 0.3848, 0.2529, 0.3754, 0.2452, 0.3723, 0.2375, 0.38, 0.2327, 0.3844, 0.2429, 0.367, 0.2316, 0.3602, 0.2278, 0.3634, 0.2203, 0.3725, 0.2248, 0.3675, 0.0647, 0.419, 0.1105, 0.4154, 0.1169, 0.3629, 0.06992, 0.3959, 0.1448, 0.393, 0.1389, 0.3987, 0.1351, 0.4029, 0.1426, 0.2858, 0.1716, 0.3671, 0.1825, 0.3677, 0.1913, 0.2847, 0.1798, 0.393, 0.1389, 0.3438, 0.09015, 0.3486, 0.0853, 0.3987, 0.1351, 0.3968, 0.1514, 0.3959, 0.1448, 0.4029, 0.1426, 0.4045, 0.1516, 0.3602, 0.2278, 0.2793, 0.2124, 0.2808, 0.2045, 0.3634, 0.2203, 0.3709, 0.2813, 0.3756, 0.2726, 0.3856, 0.2762, 0.3797, 0.2877, 0.3954, 0.1582, 0.3968, 0.1514, 0.4045, 0.1516, 0.4028, 0.1609, 0.3756, 0.2726, 0.3774, 0.2633, 0.3873, 0.2638, 0.3856, 0.2762, 0.3921, 0.165, 0.3954, 0.1582, 0.4028, 0.1609, 0.3984, 0.1681, 0.419, 0.1105, 0.4255, 0.1134, 0.4235, 0.1207, 0.4154, 0.1169, 0.3883, 0.1719, 0.3921, 0.165, 0.3984, 0.1681, 0.395, 0.1769, 0.276, 0.3453, 0.3638, 0.2889, 0.371, 0.2968, 0.2817, 0.3542, 0.3844, 0.2429, 0.395, 0.1769, 0.3984, 0.1681, 0.3848, 0.2529, 0.4476, 0.1152, 0.3984, 0.1681, 0.4028, 0.1609, 0.4411, 0.1197, 0.4325, 0.1218, 0.4411, 0.1197, 0.4028, 0.1609, 0.4045, 0.1516, 0.4154, 0.1169, 0.4235, 0.1207, 0.4029, 0.1426, 0.3987, 0.1351, 0.3944, 0.318, 0.3926, 0.3082, 0.4055, 0.3079, 0.4043, 0.3176, 0.395, 0.1769, 0.3844, 0.2429, 0.38, 0.2327, 0.3879, 0.1847, 0.3797, 0.2877, 0.3856, 0.2762, 0.3943, 0.2926, 0.386, 0.2978, 0.7008, 0.9902, 0.7517, 0.9903, 0.7517, 0.9959, 0.7008, 0.9958, 0.7234, 0.9006, 0.73, 0.9104, 0.7008, 0.9104, 0.7008, 0.9005, 0.2817, 0.3542, 0.371, 0.2968, 0.3759, 0.3042, 0.2863, 0.3613, 0.371, 0.2968, 0.3797, 0.2877, 0.386, 0.2978, 0.3759, 0.3042, 0.3845, 0.3213, 0.3807, 0.3121, 0.3926, 0.3082, 0.3944, 0.318, 0.4289, 0.3302, 0.4346, 0.3237, 0.4416, 0.3322, 0.4343, 0.3365, 0.491, 0.3547, 0.4874, 0.3474, 0.4977, 0.3447, 0.4985, 0.3525, 0.4786, 0.3535, 0.445, 0.3425, 0.4416, 0.3322, 0.4874, 0.3474, 0.4793, 0.3663, 0.4723, 0.362, 0.4786, 0.3535, 0.4844, 0.3595, 0.4723, 0.362, 0.4447, 0.3525, 0.445, 0.3425, 0.4786, 0.3535, 0.73, 0.9104, 0.7399, 0.9171, 0.7008, 0.917, 0.7008, 0.9104, 0.6727, 0.9104, 0.7008, 0.9104, 0.7008, 0.917, 0.6629, 0.917, 0.7996, 0.9903, 0.7996, 0.9959, 0.7517, 0.9959, 0.7517, 0.9903, 0.7996, 0.9171, 0.8358, 0.9171, 0.8476, 0.9194, 0.7997, 0.9194, 0.4204, 0.4329, 0.4447, 0.3525, 0.4723, 0.362, 0.4441, 0.4409, 0.7996, 0.889, 0.7997, 0.7803, 0.8171, 0.7803, 0.817, 0.889, 0.7996, 0.9006, 0.8194, 0.9006, 0.826, 0.9105, 0.7996, 0.9105, 0.7996, 0.889, 0.817, 0.889, 0.8194, 0.9006, 0.7996, 0.9006, 0.4343, 0.3365, 0.4416, 0.3322, 0.445, 0.3425, 0.4371, 0.3439, 0.4371, 0.3439, 0.445, 0.3425, 0.4447, 0.3525, 0.4372, 0.3518, 0.4136, 0.3201, 0.4173, 0.3117, 0.4259, 0.3187, 0.4215, 0.325, 0.4844, 0.3595, 0.4786, 0.3535, 0.4874, 0.3474, 0.491, 0.3547, 0.4215, 0.325, 0.4259, 0.3187, 0.4346, 0.3237, 0.4289, 0.3302, 0.7399, 0.9171, 0.7517, 0.9194, 0.7008, 0.9194, 0.7008, 0.917, 0.7008, 0.9902, 0.7008, 0.9958, 0.6509, 0.9958, 0.6509, 0.9903, 0.4513, 0.4435, 0.4441, 0.4409, 0.4723, 0.362, 0.4793, 0.3663, 0.4372, 0.3518, 0.4447, 0.3525, 0.4204, 0.4329, 0.4133, 0.4307, 0.4043, 0.3176, 0.4055, 0.3079, 0.4173, 0.3117, 0.4136, 0.3201, 0.7996, 0.9105, 0.826, 0.9105, 0.8358, 0.9171, 0.7996, 0.9171, 0.6629, 0.917, 0.7008, 0.917, 0.7008, 0.9194, 0.651, 0.9194, 0.4055, 0.3079, 0.3943, 0.2926, 0.3995, 0.2894, 0.4173, 0.3117, 0.3926, 0.3082, 0.386, 0.2978, 0.3943, 0.2926, 0.4055, 0.3079, 0.3873, 0.2638, 0.3848, 0.2529, 0.4014, 0.2882, 0.3995, 0.2894, 0.3856, 0.2762, 0.3873, 0.2638, 0.3995, 0.2894, 0.3943, 0.2926, 0.2909, 0.3687, 0.2863, 0.3613, 0.3759, 0.3042, 0.3807, 0.3121, 0.7211, 0.8889, 0.7008, 0.8889, 0.7008, 0.7803, 0.7211, 0.7803, 0.5072, 0.9169, 0.5072, 0.9193, 0.4593, 0.9193, 0.471, 0.9169, 0.3807, 0.3121, 0.3759, 0.3042, 0.386, 0.2978, 0.3926, 0.3082, 0.7306, 0.1803, 0.7304, 0.1488, 0.7353, 0.144, 0.736, 0.1797, 0.7368, 0.1369, 0.7654, 0.119, 0.7678, 0.1241, 0.7353, 0.144, 0.7365, 0.2155, 0.7306, 0.1803, 0.736, 0.1797, 0.7424, 0.2143, 0.8001, 0.1055, 0.8363, 0.09442, 0.8381, 0.1005, 0.8021, 0.1114, 0.7522, 0.2875, 0.7441, 0.2513, 0.7501, 0.25, 0.7583, 0.2861, 0.8021, 0.1114, 0.8381, 0.1005, 0.8387, 0.1027, 0.8029, 0.1135, 0.5421, 0.7433, 0.4476, 0.7393, 0.4479, 0.7027, 0.5458, 0.7076, 0.7642, 0.7673, 0.6738, 0.7584, 0.659, 0.7254, 0.7678, 0.7372, 0.6273, 0.7559, 0.5421, 0.7433, 0.5458, 0.7076, 0.659, 0.7254, 0.6482, 0.7767, 0.6273, 0.7559, 0.659, 0.7254, 0.6738, 0.7584, 0.7723, 0.7058, 0.6634, 0.6913, 0.6901, 0.5398, 0.8035, 0.596, 0.549, 0.6755, 0.4481, 0.6712, 0.4488, 0.5609, 0.5526, 0.5582, 0.6634, 0.6913, 0.549, 0.6755, 0.5526, 0.5582, 0.6901, 0.5398, 0.581, 0.5125, 0.5169, 0.5199, 0.5159, 0.5084, 0.5791, 0.5008, 0.6161, 0.4934, 0.6773, 0.4688, 0.6837, 0.4798, 0.6195, 0.5055, 0.762, 0.5209, 0.7549, 0.5313, 0.6986, 0.4827, 0.7077, 0.4747, 0.4801, 0.5105, 0.4805, 0.5218, 0.449, 0.5221, 0.449, 0.5109, 0.4488, 0.5609, 0.449, 0.5221, 0.4805, 0.5218, 0.5526, 0.5582, 0.4805, 0.5218, 0.5169, 0.5199, 0.581, 0.5125, 0.5526, 0.5582, 0.6195, 0.5055, 0.6901, 0.5398, 0.5526, 0.5582, 0.581, 0.5125, 0.6919, 0.4743, 0.6901, 0.5398, 0.6195, 0.5055, 0.6837, 0.4798, 0.6919, 0.4743, 0.6986, 0.4827, 0.7549, 0.5313, 0.6901, 0.5398, 0.7549, 0.5313, 0.7899, 0.5512, 0.8035, 0.596, 0.6901, 0.5398, 0.7789, 0.5317, 0.762, 0.5209, 0.7673, 0.5134, 0.7836, 0.5243, 0.762, 0.5209, 0.7077, 0.4747, 0.7139, 0.4684, 0.7673, 0.5134, 0.7077, 0.4747, 0.6941, 0.4598, 0.6955, 0.4519, 0.7139, 0.4684, 0.498, 0.5096, 0.4801, 0.5105, 0.4798, 0.5025, 0.4975, 0.5016, 0.5791, 0.5008, 0.5159, 0.5084, 0.5152, 0.5003, 0.5777, 0.4926, 0.4801, 0.5105, 0.449, 0.5109, 0.4491, 0.5029, 0.4798, 0.5025, 0.6773, 0.4688, 0.6161, 0.4934, 0.6138, 0.485, 0.6734, 0.4611, 0.4798, 0.5025, 0.4491, 0.5029, 0.4491, 0.4985, 0.4797, 0.4981, 0.5973, 0.4973, 0.5791, 0.5008, 0.5777, 0.4926, 0.5956, 0.4892, 0.6941, 0.4598, 0.6773, 0.4688, 0.6734, 0.4611, 0.6955, 0.4519, 0.4975, 0.5016, 0.4798, 0.5025, 0.4797, 0.4981, 0.4972, 0.4972, 0.7673, 0.5134, 0.7139, 0.4684, 0.7173, 0.4645, 0.7703, 0.5095, 0.7836, 0.5243, 0.7673, 0.5134, 0.7703, 0.5095, 0.7862, 0.5203, 0.6955, 0.4519, 0.6734, 0.4611, 0.6718, 0.4574, 0.6961, 0.4474, 0.5777, 0.4926, 0.5152, 0.5003, 0.5148, 0.4959, 0.577, 0.4882, 0.5956, 0.4892, 0.5777, 0.4926, 0.577, 0.4882, 0.5947, 0.4848, 0.6734, 0.4611, 0.6138, 0.485, 0.6124, 0.4806, 0.6718, 0.4574, 0.7139, 0.4684, 0.6955, 0.4519, 0.6961, 0.4474, 0.7173, 0.4645, 0.4972, 0.4972, 0.4797, 0.4981, 0.4794, 0.4899, 0.4967, 0.4891, 0.4797, 0.4981, 0.4491, 0.4985, 0.4491, 0.4903, 0.4794, 0.4899, 0.577, 0.4882, 0.5148, 0.4959, 0.514, 0.4876, 0.5756, 0.4799, 0.5947, 0.4848, 0.577, 0.4882, 0.5756, 0.4799, 0.5929, 0.4766, 0.6961, 0.4474, 0.6718, 0.4574, 0.6688, 0.4503, 0.6973, 0.4388, 0.6718, 0.4574, 0.6124, 0.4806, 0.61, 0.4723, 0.6688, 0.4503, 0.6973, 0.4388, 0.6688, 0.4503, 0.6673, 0.4465, 0.6978, 0.4346, 0.7862, 0.5203, 0.7703, 0.5095, 0.7757, 0.5021, 0.7911, 0.5129, 0.7703, 0.5095, 0.7173, 0.4645, 0.7224, 0.4585, 0.7757, 0.5021, 0.7173, 0.4645, 0.6961, 0.4474, 0.6973, 0.4388, 0.7224, 0.4585, 0.5756, 0.4799, 0.514, 0.4876, 0.5135, 0.4834, 0.575, 0.4756, 0.7757, 0.5021, 0.7224, 0.4585, 0.7255, 0.4545, 0.7786, 0.4984, 0.6688, 0.4503, 0.61, 0.4723, 0.6088, 0.4682, 0.6673, 0.4465, 0.5929, 0.4766, 0.5756, 0.4799, 0.575, 0.4756, 0.592, 0.4724, 0.7224, 0.4585, 0.6973, 0.4388, 0.6978, 0.4346, 0.7255, 0.4545, 0.7911, 0.5129, 0.7757, 0.5021, 0.7786, 0.4984, 0.7936, 0.5092, 0.4794, 0.4899, 0.4491, 0.4903, 0.4492, 0.4861, 0.4793, 0.4857, 0.4967, 0.4891, 0.4794, 0.4899, 0.4793, 0.4857, 0.4964, 0.4848, 0.514, 0.4876, 0.4967, 0.4891, 0.4964, 0.4848, 0.5135, 0.4834, 0.5148, 0.4959, 0.4972, 0.4972, 0.4967, 0.4891, 0.514, 0.4876, 0.5152, 0.5003, 0.4975, 0.5016, 0.4972, 0.4972, 0.5148, 0.4959, 0.5159, 0.5084, 0.498, 0.5096, 0.4975, 0.5016, 0.5152, 0.5003, 0.7608, 0.3238, 0.7522, 0.2875, 0.7583, 0.2861, 0.7669, 0.3224, 0.5434, 0.9169, 0.5551, 0.9193, 0.5072, 0.9193, 0.5072, 0.9169, 0.4593, 0.9902, 0.5072, 0.9902, 0.5072, 0.9958, 0.4593, 0.9958, 0.5246, 0.8888, 0.5072, 0.8888, 0.5073, 0.7802, 0.5247, 0.7802, 0.5336, 0.9103, 0.5434, 0.9169, 0.5072, 0.9169, 0.5072, 0.9103, 0.5246, 0.8888, 0.527, 0.9004, 0.5072, 0.9004, 0.5072, 0.8888, 0.527, 0.9004, 0.5336, 0.9103, 0.5072, 0.9103, 0.5072, 0.9004, 0.8066, 0.5228, 0.7911, 0.5129, 0.7936, 0.5092, 0.8089, 0.519, 0.61, 0.4723, 0.5929, 0.4766, 0.592, 0.4724, 0.6088, 0.4682, 0.8021, 0.5303, 0.7862, 0.5203, 0.7911, 0.5129, 0.8066, 0.5228, 0.6124, 0.4806, 0.5947, 0.4848, 0.5929, 0.4766, 0.61, 0.4723, 0.6138, 0.485, 0.5956, 0.4892, 0.5947, 0.4848, 0.6124, 0.4806, 0.7997, 0.5343, 0.7836, 0.5243, 0.7862, 0.5203, 0.8021, 0.5303, 0.6161, 0.4934, 0.5973, 0.4973, 0.5956, 0.4892, 0.6138, 0.485, 0.7954, 0.5416, 0.7789, 0.5317, 0.7836, 0.5243, 0.7997, 0.5343, 0.7678, 0.1241, 0.8021, 0.1114, 0.8029, 0.1135, 0.7688, 0.1262, 0.7654, 0.119, 0.8001, 0.1055, 0.8021, 0.1114, 0.7678, 0.1241, 0.7441, 0.2513, 0.7365, 0.2155, 0.7424, 0.2143, 0.7501, 0.25, 0.7733, 0.9105, 0.7996, 0.9105, 0.7996, 0.9171, 0.7634, 0.9171, 0.7822, 0.8889, 0.7996, 0.889, 0.7996, 0.9006, 0.7799, 0.9006, 0.7799, 0.9006, 0.7996, 0.9006, 0.7996, 0.9105, 0.7733, 0.9105, 0.7822, 0.8889, 0.7823, 0.7803, 0.7997, 0.7803, 0.7996, 0.889, 0.7634, 0.9171, 0.7996, 0.9171, 0.7997, 0.9194, 0.7517, 0.9194, 0.8476, 0.9903, 0.8476, 0.9959, 0.7996, 0.9959, 0.7996, 0.9903, 0.6393, 0.917, 0.651, 0.9194, 0.603, 0.9193, 0.6031, 0.917, 0.5551, 0.9902, 0.603, 0.9902, 0.603, 0.9958, 0.5551, 0.9958, 0.6205, 0.8889, 0.6031, 0.8889, 0.6032, 0.7803, 0.6206, 0.7803, 0.6294, 0.9104, 0.6393, 0.917, 0.6031, 0.917, 0.6031, 0.9104, 0.6228, 0.9005, 0.6294, 0.9104, 0.6031, 0.9104, 0.6031, 0.9005, 0.6205, 0.8889, 0.6228, 0.9005, 0.6031, 0.9005, 0.6031, 0.8889, 0.5551, 0.9193, 0.603, 0.9193, 0.603, 0.9321, 0.5551, 0.932, 0.8476, 0.9194, 0.8476, 0.9322, 0.7997, 0.9322, 0.7997, 0.9194, 0.4593, 0.9193, 0.5072, 0.9193, 0.5072, 0.932, 0.4593, 0.932, 0.7008, 0.9194, 0.7008, 0.9321, 0.651, 0.9321, 0.651, 0.9194, 0.7997, 0.9194, 0.7997, 0.9322, 0.7517, 0.9322, 0.7517, 0.9194, 0.7008, 0.9194, 0.7517, 0.9194, 0.7517, 0.9322, 0.7008, 0.9321, 0.603, 0.9193, 0.651, 0.9194, 0.651, 0.9321, 0.603, 0.9321, 0.5072, 0.9193, 0.5551, 0.9193, 0.5551, 0.932, 0.5072, 0.932, 0.5551, 0.932, 0.603, 0.9321, 0.603, 0.9902, 0.5551, 0.9902, 0.8476, 0.9322, 0.8476, 0.9903, 0.7996, 0.9903, 0.7997, 0.9322, 0.4593, 0.932, 0.5072, 0.932, 0.5072, 0.9902, 0.4593, 0.9902, 0.7008, 0.9321, 0.7008, 0.9902, 0.6509, 0.9903, 0.651, 0.9321, 0.7997, 0.9322, 0.7996, 0.9903, 0.7517, 0.9903, 0.7517, 0.9322, 0.7008, 0.9321, 0.7517, 0.9322, 0.7517, 0.9903, 0.7008, 0.9902, 0.603, 0.9321, 0.651, 0.9321, 0.6509, 0.9903, 0.603, 0.9902, 0.5072, 0.932, 0.5551, 0.932, 0.5551, 0.9902, 0.5072, 0.9902, 0.07692, 0.568, 0.1047, 0.5484, 0.1113, 0.5577, 0.08349, 0.5771, 0.07185, 0.5609, 0.09954, 0.5413, 0.1047, 0.5484, 0.07692, 0.568, 0.07185, 0.5609, 0.06906, 0.557, 0.0967, 0.5374, 0.09954, 0.5413, 0.06379, 0.5496, 0.09136, 0.53, 0.0967, 0.5374, 0.06906, 0.557, 0.06106, 0.5457, 0.0886, 0.5263, 0.09136, 0.53, 0.06379, 0.5496, 0.03318, 0.5654, 0.06106, 0.5457, 0.06379, 0.5496, 0.03593, 0.5693, 0.03593, 0.5693, 0.06379, 0.5496, 0.06906, 0.557, 0.0412, 0.5768, 0.04399, 0.5807, 0.0412, 0.5768, 0.06906, 0.557, 0.07185, 0.5609, 0.04399, 0.5807, 0.07185, 0.5609, 0.07692, 0.568, 0.04904, 0.5879, 0.04904, 0.5879, 0.07692, 0.568, 0.08349, 0.5771, 0.0556, 0.5972, 0.1027, 0.6027, 0.0556, 0.5972, 0.08349, 0.5771, 0.1113, 0.5577, 0.824, 0.5576, 0.8188, 0.5671, 0.7899, 0.5512, 0.7954, 0.5416, 0.828, 0.5503, 0.824, 0.5576, 0.7954, 0.5416, 0.7997, 0.5343, 0.828, 0.5503, 0.7997, 0.5343, 0.8021, 0.5303, 0.8303, 0.5464, 0.8345, 0.5389, 0.8303, 0.5464, 0.8021, 0.5303, 0.8066, 0.5228, 0.8367, 0.535, 0.8345, 0.5389, 0.8066, 0.5228, 0.8089, 0.519, 0.8646, 0.5505, 0.8625, 0.5544, 0.8345, 0.5389, 0.8367, 0.535, 0.8625, 0.5544, 0.8583, 0.5618, 0.8303, 0.5464, 0.8345, 0.5389, 0.8561, 0.5658, 0.828, 0.5503, 0.8303, 0.5464, 0.8583, 0.5618, 0.8561, 0.5658, 0.8522, 0.5729, 0.824, 0.5576, 0.828, 0.5503, 0.8522, 0.5729, 0.8471, 0.5821, 0.8188, 0.5671, 0.824, 0.5576, 0.8035, 0.596, 0.7899, 0.5512, 0.8188, 0.5671, 0.8471, 0.5821, 0.9104, 0.6528, 0.9388, 0.6383, 0.9229, 0.7388, 0.8969, 0.7284, 0.9388, 0.6383, 0.9104, 0.6528, 0.872, 0.6284, 0.7704, 0.7178, 0.6618, 0.7044, 0.6634, 0.6913, 0.7723, 0.7058, 0.2373, 0.7004, 0.2361, 0.6877, 0.3479, 0.6743, 0.3488, 0.6866, 0.3488, 0.6866, 0.3479, 0.6743, 0.4481, 0.6712, 0.448, 0.6833, 0.1348, 0.7075, 0.1335, 0.6963, 0.2361, 0.6877, 0.2373, 0.7004, 0.7704, 0.7178, 0.7723, 0.7058, 0.8464, 0.7188, 0.8447, 0.7293, 0.1348, 0.7075, 0.09149, 0.712, 0.08871, 0.7024, 0.1335, 0.6963, 0.1355, 0.7168, 0.09395, 0.7194, 0.09149, 0.712, 0.1348, 0.7075, 0.769, 0.728, 0.7704, 0.7178, 0.8447, 0.7293, 0.8435, 0.7381, 0.1355, 0.7168, 0.1348, 0.7075, 0.2373, 0.7004, 0.2383, 0.7111, 0.3497, 0.6968, 0.3488, 0.6866, 0.448, 0.6833, 0.448, 0.6935, 0.2383, 0.7111, 0.2373, 0.7004, 0.3488, 0.6866, 0.3497, 0.6968, 0.769, 0.728, 0.6603, 0.7155, 0.6618, 0.7044, 0.7704, 0.7178, 0.6603, 0.7155, 0.5468, 0.6983, 0.5478, 0.6879, 0.6618, 0.7044, 0.5468, 0.6983, 0.448, 0.6935, 0.448, 0.6833, 0.5478, 0.6879, 0.5461, 0.7052, 0.4479, 0.7003, 0.448, 0.6935, 0.5468, 0.6983, 0.6593, 0.7229, 0.5461, 0.7052, 0.5468, 0.6983, 0.6603, 0.7155, 0.7681, 0.7348, 0.6593, 0.7229, 0.6603, 0.7155, 0.769, 0.728, 0.2389, 0.7182, 0.2383, 0.7111, 0.3497, 0.6968, 0.3502, 0.7037, 0.3502, 0.7037, 0.3497, 0.6968, 0.448, 0.6935, 0.4479, 0.7003, 0.1358, 0.723, 0.1355, 0.7168, 0.2383, 0.7111, 0.2389, 0.7182, 0.7681, 0.7348, 0.769, 0.728, 0.8435, 0.7381, 0.8429, 0.744, 0.1358, 0.723, 0.09566, 0.7242, 0.09395, 0.7194, 0.1355, 0.7168, 0.1358, 0.725, 0.0963, 0.726, 0.09566, 0.7242, 0.1358, 0.723, 0.7678, 0.7372, 0.7681, 0.7348, 0.8429, 0.744, 0.8426, 0.7464, 0.1358, 0.725, 0.1358, 0.723, 0.2389, 0.7182, 0.2391, 0.7207, 0.3504, 0.706, 0.3502, 0.7037, 0.4479, 0.7003, 0.4479, 0.7027, 0.2391, 0.7207, 0.2389, 0.7182, 0.3502, 0.7037, 0.3504, 0.706, 0.7678, 0.7372, 0.659, 0.7254, 0.6593, 0.7229, 0.7681, 0.7348, 0.659, 0.7254, 0.5458, 0.7076, 0.5461, 0.7052, 0.6593, 0.7229, 0.5458, 0.7076, 0.4479, 0.7027, 0.4479, 0.7003, 0.5461, 0.7052, 0.07411, 0.7396, 0.09566, 0.7242, 0.0963, 0.726, 0.07534, 0.7415, 0.07071, 0.7338, 0.09395, 0.7194, 0.09566, 0.7242, 0.07411, 0.7396, 0.06616, 0.725, 0.09149, 0.712, 0.09395, 0.7194, 0.07071, 0.7338, 0.0613, 0.7145, 0.08871, 0.7024, 0.09149, 0.712, 0.06616, 0.725, 0.04347, 0.6173, 0.06835, 0.6265, 0.08871, 0.7024, 0.0613, 0.7145, 0.8898, 0.7493, 0.8892, 0.751, 0.8426, 0.7464, 0.8429, 0.744, 0.8915, 0.7446, 0.8898, 0.7493, 0.8429, 0.744, 0.8435, 0.7381, 0.894, 0.7374, 0.8915, 0.7446, 0.8435, 0.7381, 0.8447, 0.7293, 0.8969, 0.7284, 0.894, 0.7374, 0.8447, 0.7293, 0.8464, 0.7188, 0.8464, 0.7188, 0.872, 0.6284, 0.9104, 0.6528, 0.8969, 0.7284, 0.007658, 0.009082, 0.01135, 0.009069, 0.01137, 0.01575, 0.007683, 0.01576, 0.009252, 0.4331, 0.005621, 0.4331, 0.005461, 0.3907, 0.009093, 0.3907, 0.007658, 0.009082, 0.007683, 0.01576, 0.004051, 0.01577, 0.004026, 0.009096, 0.941, 0.617, 0.9434, 0.6132, 0.9613, 0.6243, 0.9589, 0.6281, 0.9434, 0.6132, 0.9479, 0.6059, 0.9658, 0.6171, 0.9613, 0.6243, 0.007631, 0.00211, 0.007658, 0.009082, 0.004026, 0.009096, 0.004, 0.002123, 0.009278, 0.4398, 0.005646, 0.4398, 0.005621, 0.4331, 0.009252, 0.4331, 0.01294, 0.4331, 0.009252, 0.4331, 0.009093, 0.3907, 0.01278, 0.3907, 0.01297, 0.4398, 0.009278, 0.4398, 0.009252, 0.4331, 0.01294, 0.4331, 0.9794, 0.2744, 0.9787, 0.236, 0.981, 0.2359, 0.9817, 0.2743, 0.9777, 0.1976, 0.9763, 0.1595, 0.9786, 0.1594, 0.98, 0.1976, 0.9798, 0.3126, 0.9794, 0.2744, 0.9817, 0.2743, 0.9821, 0.3126, 0.9787, 0.236, 0.9777, 0.1976, 0.98, 0.1976, 0.981, 0.2359, 0.9795, 0.387, 0.9798, 0.3503, 0.982, 0.3503, 0.9816, 0.3871, 0.9784, 0.4219, 0.9795, 0.387, 0.9816, 0.3871, 0.9804, 0.4221, 0.9798, 0.3503, 0.9798, 0.3126, 0.9821, 0.3126, 0.982, 0.3503, 0.008469, 0.2248, 0.008625, 0.2662, 0.004993, 0.2663, 0.004838, 0.2248, 0.008157, 0.1418, 0.008313, 0.1833, 0.004682, 0.1833, 0.004526, 0.1418, 0.008625, 0.2662, 0.008781, 0.3077, 0.005149, 0.3078, 0.004993, 0.2663, 0.007845, 0.05873, 0.008001, 0.1003, 0.00437, 0.1003, 0.004213, 0.05874, 0.008001, 0.1003, 0.008157, 0.1418, 0.004526, 0.1418, 0.00437, 0.1003, 0.008781, 0.3077, 0.008937, 0.3492, 0.005305, 0.3493, 0.005149, 0.3078, 0.008313, 0.1833, 0.008469, 0.2248, 0.004838, 0.2248, 0.004682, 0.1833, 0.9821, 0.3126, 0.9817, 0.2743, 0.9878, 0.2754, 0.9881, 0.3137, 0.98, 0.1976, 0.9786, 0.1594, 0.9847, 0.1602, 0.9861, 0.1985, 0.9816, 0.3871, 0.982, 0.3503, 0.9879, 0.3514, 0.9873, 0.3883, 0.9804, 0.4221, 0.9816, 0.3871, 0.9873, 0.3883, 0.9856, 0.4235, 0.981, 0.2359, 0.98, 0.1976, 0.9861, 0.1985, 0.9871, 0.2369, 0.982, 0.3503, 0.9821, 0.3126, 0.9881, 0.3137, 0.9879, 0.3514, 0.9817, 0.2743, 0.981, 0.2359, 0.9871, 0.2369, 0.9878, 0.2754, 0.1954, 0.1825, 0.1956, 0.224, 0.1908, 0.2241, 0.1907, 0.1826, 0.1959, 0.307, 0.1961, 0.3485, 0.1913, 0.3485, 0.1912, 0.307, 0.1951, 0.09954, 0.1953, 0.1411, 0.1905, 0.1411, 0.1904, 0.09957, 0.195, 0.058, 0.1951, 0.09954, 0.1904, 0.09957, 0.1902, 0.05803, 0.1957, 0.2655, 0.1959, 0.307, 0.1912, 0.307, 0.191, 0.2655, 0.1953, 0.1411, 0.1954, 0.1825, 0.1907, 0.1826, 0.1905, 0.1411, 0.1956, 0.224, 0.1957, 0.2655, 0.191, 0.2655, 0.1908, 0.2241, 0.1948, 0.01505, 0.195, 0.058, 0.1902, 0.05803, 0.19, 0.01507, 0.1907, 0.1826, 0.1908, 0.2241, 0.1414, 0.2242, 0.1412, 0.1828, 0.1912, 0.307, 0.1913, 0.3485, 0.1418, 0.3487, 0.1417, 0.3072, 0.1904, 0.09957, 0.1905, 0.1411, 0.1411, 0.1413, 0.1409, 0.09976, 0.1902, 0.05803, 0.1904, 0.09957, 0.1409, 0.09976, 0.1407, 0.05822, 0.191, 0.2655, 0.1912, 0.307, 0.1417, 0.3072, 0.1415, 0.2657, 0.1905, 0.1411, 0.1907, 0.1826, 0.1412, 0.1828, 0.1411, 0.1413, 0.1908, 0.2241, 0.191, 0.2655, 0.1415, 0.2657, 0.1414, 0.2242, 0.19, 0.01507, 0.1902, 0.05803, 0.1407, 0.05822, 0.1406, 0.01526, 0.1412, 0.1828, 0.1414, 0.2242, 0.1305, 0.2243, 0.1304, 0.1828, 0.1417, 0.3072, 0.1418, 0.3487, 0.131, 0.3488, 0.1308, 0.3073, 0.1409, 0.09976, 0.1411, 0.1413, 0.1302, 0.1413, 0.13, 0.0998, 0.1407, 0.05822, 0.1409, 0.09976, 0.13, 0.0998, 0.1299, 0.05826, 0.1415, 0.2657, 0.1417, 0.3072, 0.1308, 0.3073, 0.1307, 0.2658, 0.1411, 0.1413, 0.1412, 0.1828, 0.1304, 0.1828, 0.1302, 0.1413, 0.1414, 0.2242, 0.1415, 0.2657, 0.1307, 0.2658, 0.1305, 0.2243, 0.1406, 0.01526, 0.1407, 0.05822, 0.1299, 0.05826, 0.1297, 0.0153, 0.1304, 0.1828, 0.1305, 0.2243, 0.1285, 0.2243, 0.1284, 0.1828, 0.1308, 0.3073, 0.131, 0.3488, 0.129, 0.3488, 0.1288, 0.3073, 0.13, 0.0998, 0.1302, 0.1413, 0.1282, 0.1414, 0.128, 0.09981, 0.1299, 0.05826, 0.13, 0.0998, 0.128, 0.09981, 0.1279, 0.05827, 0.1307, 0.2658, 0.1308, 0.3073, 0.1288, 0.3073, 0.1287, 0.2658, 0.1302, 0.1413, 0.1304, 0.1828, 0.1284, 0.1828, 0.1282, 0.1414, 0.1305, 0.2243, 0.1307, 0.2658, 0.1287, 0.2658, 0.1285, 0.2243, 0.1297, 0.0153, 0.1299, 0.05826, 0.1279, 0.05827, 0.1278, 0.01531, 0.1284, 0.1828, 0.1285, 0.2243, 0.1229, 0.2243, 0.1227, 0.1828, 0.1288, 0.3073, 0.129, 0.3488, 0.1234, 0.3488, 0.1232, 0.3073, 0.128, 0.09981, 0.1282, 0.1414, 0.1226, 0.1414, 0.1224, 0.09983, 0.1279, 0.05827, 0.128, 0.09981, 0.1224, 0.09983, 0.1223, 0.05829, 0.1287, 0.2658, 0.1288, 0.3073, 0.1232, 0.3073, 0.123, 0.2658, 0.1282, 0.1414, 0.1284, 0.1828, 0.1227, 0.1828, 0.1226, 0.1414, 0.1285, 0.2243, 0.1287, 0.2658, 0.123, 0.2658, 0.1229, 0.2243, 0.1278, 0.01531, 0.1279, 0.05827, 0.1223, 0.05829, 0.1221, 0.01533, 0.1227, 0.1828, 0.1229, 0.2243, 0.1145, 0.2244, 0.1143, 0.1829, 0.1232, 0.3073, 0.1234, 0.3488, 0.1149, 0.3488, 0.1148, 0.3073, 0.1224, 0.09983, 0.1226, 0.1414, 0.1142, 0.1414, 0.114, 0.09987, 0.1223, 0.05829, 0.1224, 0.09983, 0.114, 0.09987, 0.1139, 0.05833, 0.123, 0.2658, 0.1232, 0.3073, 0.1148, 0.3073, 0.1146, 0.2658, 0.1226, 0.1414, 0.1227, 0.1828, 0.1143, 0.1829, 0.1142, 0.1414, 0.1229, 0.2243, 0.123, 0.2658, 0.1146, 0.2658, 0.1145, 0.2244, 0.1221, 0.01533, 0.1223, 0.05829, 0.1139, 0.05833, 0.1137, 0.01536, 0.1143, 0.1829, 0.1145, 0.2244, 0.1046, 0.2244, 0.1044, 0.1829, 0.1148, 0.3073, 0.1149, 0.3488, 0.105, 0.3489, 0.1049, 0.3074, 0.114, 0.09987, 0.1142, 0.1414, 0.1042, 0.1414, 0.1041, 0.0999, 0.1139, 0.05833, 0.114, 0.09987, 0.1041, 0.0999, 0.1039, 0.05836, 0.1146, 0.2658, 0.1148, 0.3073, 0.1049, 0.3074, 0.1047, 0.2659, 0.1142, 0.1414, 0.1143, 0.1829, 0.1044, 0.1829, 0.1042, 0.1414, 0.1145, 0.2244, 0.1146, 0.2658, 0.1047, 0.2659, 0.1046, 0.2244, 0.1137, 0.01536, 0.1139, 0.05833, 0.1039, 0.05836, 0.1038, 0.0154, 0.1044, 0.1829, 0.1046, 0.2244, 0.01216, 0.2247, 0.012, 0.1832, 0.1049, 0.3074, 0.105, 0.3489, 0.01263, 0.3492, 0.01247, 0.3077, 0.1041, 0.0999, 0.1042, 0.1414, 0.01185, 0.1418, 0.01169, 0.1003, 0.1039, 0.05836, 0.1041, 0.0999, 0.01169, 0.1003, 0.01154, 0.05871, 0.1047, 0.2659, 0.1049, 0.3074, 0.01247, 0.3077, 0.01232, 0.2662, 0.1042, 0.1414, 0.1044, 0.1829, 0.012, 0.1832, 0.01185, 0.1418, 0.1046, 0.2244, 0.1047, 0.2659, 0.01232, 0.2662, 0.01216, 0.2247, 0.1038, 0.0154, 0.1039, 0.05836, 0.01154, 0.05871, 0.01137, 0.01575, 0.012, 0.1832, 0.01216, 0.2247, 0.008469, 0.2248, 0.008313, 0.1833, 0.01247, 0.3077, 0.01263, 0.3492, 0.008937, 0.3492, 0.008781, 0.3077, 0.9747, 0.4604, 0.9804, 0.4221, 0.9856, 0.4235, 0.9797, 0.4567, 0.01169, 0.1003, 0.01185, 0.1418, 0.008157, 0.1418, 0.008001, 0.1003, 0.01154, 0.05871, 0.01169, 0.1003, 0.008001, 0.1003, 0.007845, 0.05873, 0.01232, 0.2662, 0.01247, 0.3077, 0.008781, 0.3077, 0.008625, 0.2662, 0.01185, 0.1418, 0.012, 0.1832, 0.008313, 0.1833, 0.008157, 0.1418, 0.01216, 0.2247, 0.01232, 0.2662, 0.008625, 0.2662, 0.008469, 0.2248, 0.01137, 0.01575, 0.01154, 0.05871, 0.007845, 0.05873, 0.007683, 0.01576, 0.9763, 0.1595, 0.9737, 0.1229, 0.9759, 0.1226, 0.9786, 0.1594, 0.9729, 0.4592, 0.9784, 0.4219, 0.9804, 0.4221, 0.9747, 0.4604, 0.007683, 0.01576, 0.007845, 0.05873, 0.004213, 0.05874, 0.004051, 0.01577, 0.008937, 0.3492, 0.009093, 0.3907, 0.005461, 0.3907, 0.005305, 0.3493, 0.1961, 0.3485, 0.1962, 0.39, 0.1915, 0.39, 0.1913, 0.3485, 0.1913, 0.3485, 0.1915, 0.39, 0.142, 0.3902, 0.1418, 0.3487, 0.1418, 0.3487, 0.142, 0.3902, 0.1311, 0.3903, 0.131, 0.3488, 0.131, 0.3488, 0.1311, 0.3903, 0.1291, 0.3903, 0.129, 0.3488, 0.129, 0.3488, 0.1291, 0.3903, 0.1235, 0.3903, 0.1234, 0.3488, 0.1234, 0.3488, 0.1235, 0.3903, 0.1151, 0.3903, 0.1149, 0.3488, 0.1149, 0.3488, 0.1151, 0.3903, 0.1052, 0.3904, 0.105, 0.3489, 0.105, 0.3489, 0.1052, 0.3904, 0.01278, 0.3907, 0.01263, 0.3492, 0.01263, 0.3492, 0.01278, 0.3907, 0.009093, 0.3907, 0.008937, 0.3492, 0.9786, 0.1594, 0.9759, 0.1226, 0.982, 0.1225, 0.9847, 0.1602, 0.736, 0.1797, 0.7353, 0.144, 0.7371, 0.1451, 0.7382, 0.1795, 0.7583, 0.2861, 0.7501, 0.25, 0.7523, 0.2495, 0.7605, 0.2856, 0.7424, 0.2143, 0.736, 0.1797, 0.7382, 0.1795, 0.7446, 0.2139, 0.7759, 0.3586, 0.7669, 0.3224, 0.7691, 0.3218, 0.7781, 0.3581, 0.7947, 0.4299, 0.7851, 0.3946, 0.7873, 0.394, 0.7968, 0.4293, 0.7851, 0.3946, 0.7759, 0.3586, 0.7781, 0.3581, 0.7873, 0.394, 0.7669, 0.3224, 0.7583, 0.2861, 0.7605, 0.2856, 0.7691, 0.3218, 0.8052, 0.4639, 0.7947, 0.4299, 0.7968, 0.4293, 0.8073, 0.463, 0.7501, 0.25, 0.7424, 0.2143, 0.7446, 0.2139, 0.7523, 0.2495, 0.8213, 0.496, 0.8052, 0.4639, 0.8073, 0.463, 0.8225, 0.4942, 0.7353, 0.144, 0.7678, 0.1241, 0.7688, 0.1262, 0.7371, 0.1451, 0.8596, 0.4981, 0.8213, 0.496, 0.8225, 0.4942, 0.8595, 0.4958, 0.03593, 0.5693, 0.004171, 0.5917, 0.001427, 0.5878, 0.03318, 0.5654, 0.8387, 0.1027, 0.8752, 0.09262, 0.8853, 0.2339, 0.8739, 0.2367, 0.8952, 0.49, 0.8595, 0.4958, 0.8781, 0.3551, 0.8891, 0.3526, 0.7688, 0.1262, 0.8029, 0.1135, 0.8626, 0.2395, 0.8416, 0.2448, 0.8752, 0.09262, 0.9119, 0.08277, 0.9023, 0.2298, 0.8853, 0.2339, 0.9305, 0.4799, 0.8952, 0.49, 0.8891, 0.3526, 0.9, 0.35, 0.8029, 0.1135, 0.8387, 0.1027, 0.8739, 0.2367, 0.8626, 0.2395, 0.7605, 0.2856, 0.7523, 0.2495, 0.8498, 0.2795, 0.8524, 0.2904, 0.9795, 0.387, 0.9784, 0.4219, 0.9104, 0.3343, 0.9099, 0.3231, 0.9777, 0.1976, 0.9787, 0.236, 0.9074, 0.2777, 0.9067, 0.2663, 0.8225, 0.4942, 0.8073, 0.463, 0.8652, 0.3446, 0.8683, 0.3575, 0.7446, 0.2139, 0.7382, 0.1795, 0.8447, 0.2578, 0.8473, 0.2686, 0.9794, 0.2744, 0.9798, 0.3126, 0.9087, 0.3005, 0.908, 0.2891, 0.7781, 0.3581, 0.7691, 0.3218, 0.8549, 0.3013, 0.8574, 0.3121, 0.9763, 0.1595, 0.9777, 0.1976, 0.9067, 0.2663, 0.9058, 0.2502, 0.7873, 0.394, 0.7781, 0.3581, 0.8574, 0.3121, 0.86, 0.323, 0.9784, 0.4219, 0.9729, 0.4592, 0.911, 0.3475, 0.9104, 0.3343, 0.8073, 0.463, 0.7968, 0.4293, 0.8625, 0.3338, 0.8652, 0.3446, 0.9787, 0.236, 0.9794, 0.2744, 0.908, 0.2891, 0.9074, 0.2777, 0.7523, 0.2495, 0.7446, 0.2139, 0.8473, 0.2686, 0.8498, 0.2795, 0.9798, 0.3126, 0.9798, 0.3503, 0.9093, 0.3118, 0.9087, 0.3005, 0.8853, 0.2339, 0.9023, 0.2298, 0.9045, 0.2394, 0.8886, 0.2441, 0.7691, 0.3218, 0.7605, 0.2856, 0.8524, 0.2904, 0.8549, 0.3013, 0.9798, 0.3503, 0.9795, 0.387, 0.9099, 0.3231, 0.9093, 0.3118, 0.9737, 0.1229, 0.9763, 0.1595, 0.9058, 0.2502, 0.9045, 0.2394, 0.7968, 0.4293, 0.7873, 0.394, 0.86, 0.323, 0.8625, 0.3338, 0.8416, 0.2448, 0.8626, 0.2395, 0.8608, 0.2528, 0.8447, 0.2578, 0.8225, 0.4942, 0.8683, 0.3575, 0.8781, 0.3551, 0.8595, 0.4958, 0.9729, 0.4592, 0.9305, 0.4799, 0.9, 0.35, 0.911, 0.3475, 0.8693, 0.2979, 0.8713, 0.3089, 0.8574, 0.3121, 0.8549, 0.3013, 0.8693, 0.2979, 0.8549, 0.3013, 0.8524, 0.2904, 0.8673, 0.2869, 0.8673, 0.2869, 0.8524, 0.2904, 0.8498, 0.2795, 0.8652, 0.2759, 0.8652, 0.2759, 0.8498, 0.2795, 0.8473, 0.2686, 0.8631, 0.2636, 0.8631, 0.2636, 0.8473, 0.2686, 0.8447, 0.2578, 0.8608, 0.2528, 0.8754, 0.3308, 0.8775, 0.3417, 0.8652, 0.3446, 0.8625, 0.3338, 0.8734, 0.3199, 0.8754, 0.3308, 0.8625, 0.3338, 0.86, 0.323, 0.8713, 0.3089, 0.8734, 0.3199, 0.86, 0.323, 0.8574, 0.3121, 0.895, 0.3035, 0.8962, 0.3147, 0.8846, 0.3173, 0.883, 0.3062, 0.8962, 0.3147, 0.8972, 0.3258, 0.8862, 0.3283, 0.8846, 0.3173, 0.8972, 0.3258, 0.8983, 0.3369, 0.8878, 0.3393, 0.8862, 0.3283, 0.8903, 0.255, 0.8764, 0.2594, 0.8743, 0.2485, 0.8886, 0.2441, 0.8917, 0.2697, 0.8782, 0.2729, 0.8764, 0.2594, 0.8903, 0.255, 0.8928, 0.281, 0.8798, 0.284, 0.8782, 0.2729, 0.8917, 0.2697, 0.8939, 0.2923, 0.8814, 0.2951, 0.8798, 0.284, 0.8928, 0.281, 0.8939, 0.2923, 0.895, 0.3035, 0.883, 0.3062, 0.8814, 0.2951, 0.908, 0.2891, 0.9087, 0.3005, 0.895, 0.3035, 0.8939, 0.2923, 0.908, 0.2891, 0.8939, 0.2923, 0.8928, 0.281, 0.9074, 0.2777, 0.9074, 0.2777, 0.8928, 0.281, 0.8917, 0.2697, 0.9067, 0.2663, 0.9067, 0.2663, 0.8917, 0.2697, 0.8903, 0.255, 0.9058, 0.2502, 0.9058, 0.2502, 0.8903, 0.255, 0.8886, 0.2441, 0.9045, 0.2394, 0.9099, 0.3231, 0.9104, 0.3343, 0.8983, 0.3369, 0.8972, 0.3258, 0.9093, 0.3118, 0.9099, 0.3231, 0.8972, 0.3258, 0.8962, 0.3147, 0.9087, 0.3005, 0.9093, 0.3118, 0.8962, 0.3147, 0.895, 0.3035, 0.883, 0.3062, 0.8846, 0.3173, 0.8734, 0.3199, 0.8713, 0.3089, 0.8846, 0.3173, 0.8862, 0.3283, 0.8754, 0.3308, 0.8734, 0.3199, 0.8862, 0.3283, 0.8878, 0.3393, 0.8775, 0.3417, 0.8754, 0.3308, 0.8764, 0.2594, 0.8631, 0.2636, 0.8608, 0.2528, 0.8743, 0.2485, 0.8782, 0.2729, 0.8652, 0.2759, 0.8631, 0.2636, 0.8764, 0.2594, 0.8798, 0.284, 0.8673, 0.2869, 0.8652, 0.2759, 0.8782, 0.2729, 0.8814, 0.2951, 0.8693, 0.2979, 0.8673, 0.2869, 0.8798, 0.284, 0.8814, 0.2951, 0.883, 0.3062, 0.8713, 0.3089, 0.8693, 0.2979, 0.8781, 0.3551, 0.8775, 0.3417, 0.8878, 0.3393, 0.8891, 0.3526, 0.8652, 0.3446, 0.8775, 0.3417, 0.8781, 0.3551, 0.8683, 0.3575, 0.9104, 0.3343, 0.911, 0.3475, 0.9, 0.35, 0.8983, 0.3369, 0.8891, 0.3526, 0.8878, 0.3393, 0.8983, 0.3369, 0.9, 0.35, 0.8739, 0.2367, 0.8853, 0.2339, 0.8886, 0.2441, 0.8743, 0.2485, 0.8626, 0.2395, 0.8739, 0.2367, 0.8743, 0.2485, 0.8608, 0.2528, 0.9664, 0.079, 0.9737, 0.1229, 0.9045, 0.2394, 0.9023, 0.2298, 0.9571, 0.07075, 0.9023, 0.2298, 0.9119, 0.08277, 0.7382, 0.1795, 0.7371, 0.1451, 0.8416, 0.2448, 0.8447, 0.2578, 0.7371, 0.1451, 0.7688, 0.1262, 0.8416, 0.2448])
me_circle.materials.append(mat_material_001)
me_circle.use_remesh_preserve_volume = False
me_circle.use_remesh_preserve_attributes = False
me_circle.use_mirror_vertex_groups = False
me_circle.update()

# ---- objects
ob_plane_001 = bpy.data.objects.new('Plane.001', me_plane_001)
ob_plane = bpy.data.objects.new('Plane', me_plane)
ob_circle = bpy.data.objects.new('Circle', me_circle)

# ---- transforms, parenting, visibility, modifiers, constraints
ob_plane_001.location = (14.5, 8.206, 7.734)
ob_plane_001.rotation_euler = (3.775e-08, 0.6751, 0.7213)
ob_plane_001.scale = (5.589, 5.589, 5.589)
ob_plane_001.lineart.crease_threshold = 0.0
ob_plane.location = (-18.98, 4.989, 16.93)
ob_plane.rotation_euler = (-0.5347, -4.81e-07, 1.571)
ob_plane.scale = (5.431, 5.431, 5.431)
ob_plane.lineart.crease_threshold = 0.0
ob_circle.location = (0.0, 0.0, 0.0)
ob_circle.lineart.crease_threshold = 0.0

# ---- collection membership
col_collection_1.objects.link(ob_plane_001)
col_collection_1.objects.link(ob_plane)
col_collection_1.objects.link(ob_circle)

# ---- scene / render settings (as saved in the file)
scene.frame_start = 1; scene.frame_end = 250; scene.frame_set(1)
scene.render.engine = 'CYCLES'
scene.render.image_settings.compression = 90
scene.render.resolution_percentage = 50
scene.render.dither_intensity = 0.0
scene.cycles.use_denoising = False
scene.cycles.samples = 10
scene.cycles.sampling_pattern = 'TABULATED_SOBOL'
scene.cycles.light_sampling_threshold = 0.0
scene.cycles.use_adaptive_sampling = False
scene.cycles.use_light_tree = False
scene.cycles.blur_glossy = 0.0
scene.cycles.volume_bounces = 1
scene.cycles.pixel_filter_type = 'GAUSSIAN'
scene.cycles.sample_clamp_indirect = 0.0
scene.view_settings.view_transform = 'Standard'
bpy.context.view_layer.update()

# ---- added for rendering (the .blend has no active camera): camera
cam_auto = bpy.data.cameras.new('AutoCamera')
cam_auto.lens = 50.0
cam_auto.sensor_width = 36.0
cam_auto.clip_end = 1000.0
ob_auto_camera = bpy.data.objects.new('AutoCamera', cam_auto)
scene.collection.objects.link(ob_auto_camera)
ob_auto_camera.location = (48.1511, -52.7694, 48.1807)
ob_auto_camera.rotation_euler = (1.09748, -7.21219e-08, 0.694738)
scene.camera = ob_auto_camera
bpy.context.view_layer.update()
